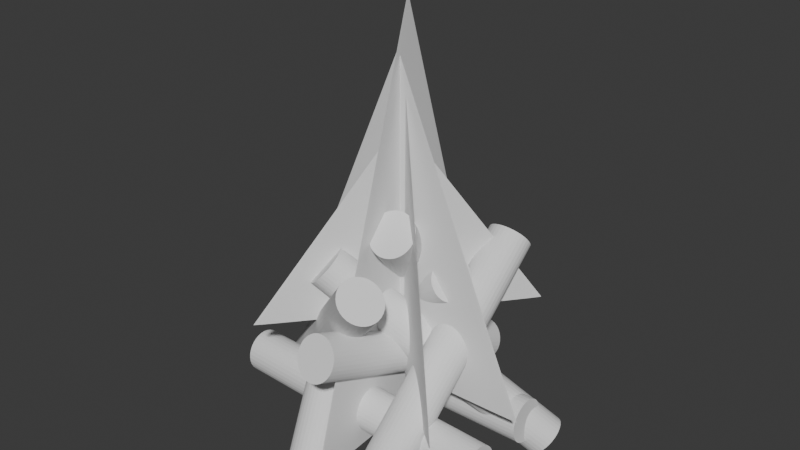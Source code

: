 # Source: Fire_Pit.blend  (saved by Blender 4.5.90; exported with 4.5.12 LTS)
import bpy
from mathutils import Matrix  # noqa: F401  (used for matrix-valued properties, if any)

bpy.ops.wm.read_factory_settings(use_empty=True)
scene = bpy.context.scene
scene.name = 'Scene'

# ---- world
world_world = bpy.data.worlds.new('World'); scene.world = world_world
world_world.use_nodes = True; world_world.node_tree.nodes.clear()
_N = world_world.node_tree.nodes; _L = world_world.node_tree.links
n0 = _N.new('ShaderNodeOutputWorld'); n0.name = 'World Output'; n0.location = (200, 100)
n1 = _N.new('ShaderNodeBackground'); n1.name = 'Background'; n1.location = (-200, 100)
n1.inputs[0].default_value = (0.05088, 0.05088, 0.05088, 1.0)
_L.new(n1.outputs[0], n0.inputs[0])
n0.is_active_output = True
world_world.color = (0.05088, 0.05088, 0.05088)
world_world.sun_shadow_jitter_overblur = 0.0

# ---- meshes
me_cylinder_002 = bpy.data.meshes.new('Cylinder.002')
me_cylinder_002.from_pydata([(0.0, 0.6256, -1.852), (0.0, 0.6256, 1.852), (0.1588, 0.6136, -1.852), (0.1588, 0.6136, 1.852), (0.3115, 0.578, -1.852), (0.3115, 0.578, 1.852), (0.4522, 0.5201, -1.852), (0.4522, 0.5201, 1.852), (0.5756, 0.4424, -1.852), (0.5756, 0.4424, 1.852), (0.6768, 0.3476, -1.852), (0.6768, 0.3476, 1.852), (0.752, 0.2394, -1.852), (0.752, 0.2394, 1.852), (0.7983, 0.122, -1.852), (0.7983, 0.122, 1.852), (0.814, 0.0, -1.852), (0.814, 0.0, 1.852), (0.7983, -0.122, -1.852), (0.7983, -0.122, 1.852), (0.752, -0.2394, -1.852), (0.752, -0.2394, 1.852), (0.6768, -0.3476, -1.852), (0.6768, -0.3476, 1.852), (0.5756, -0.4424, -1.852), (0.5756, -0.4424, 1.852), (0.4522, -0.5201, -1.852), (0.4522, -0.5201, 1.852), (0.3115, -0.578, -1.852), (0.3115, -0.578, 1.852), (0.1588, -0.6136, -1.852), (0.1588, -0.6136, 1.852), (0.0, -0.6256, -1.852), (0.0, -0.6256, 1.852), (-0.1588, -0.6136, -1.852), (-0.1588, -0.6136, 1.852), (-0.3115, -0.578, -1.852), (-0.3115, -0.578, 1.852), (-0.4522, -0.5201, -1.852), (-0.4522, -0.5201, 1.852), (-0.5756, -0.4424, -1.852), (-0.5756, -0.4424, 1.852), (-0.6768, -0.3476, -1.852), (-0.6768, -0.3476, 1.852), (-0.752, -0.2394, -1.852), (-0.752, -0.2394, 1.852), (-0.7983, -0.122, -1.852), (-0.7983, -0.122, 1.852), (-0.814, 0.0, -1.852), (-0.814, 0.0, 1.852), (-0.7983, 0.122, -1.852), (-0.7983, 0.122, 1.852), (-0.752, 0.2394, -1.852), (-0.752, 0.2394, 1.852), (-0.6768, 0.3476, -1.852), (-0.6768, 0.3476, 1.852), (-0.5756, 0.4424, -1.852), (-0.5756, 0.4424, 1.852), (-0.4522, 0.5201, -1.852), (-0.4522, 0.5201, 1.852), (-0.3115, 0.578, -1.852), (-0.3115, 0.578, 1.852), (-0.1588, 0.6136, -1.852), (-0.1588, 0.6136, 1.852)], [], [(0, 1, 3, 2), (2, 3, 5, 4), (4, 5, 7, 6), (6, 7, 9, 8), (8, 9, 11, 10), (10, 11, 13, 12), (12, 13, 15, 14), (14, 15, 17, 16), (16, 17, 19, 18), (18, 19, 21, 20), (20, 21, 23, 22), (22, 23, 25, 24), (24, 25, 27, 26), (26, 27, 29, 28), (28, 29, 31, 30), (30, 31, 33, 32), (32, 33, 35, 34), (34, 35, 37, 36), (36, 37, 39, 38), (38, 39, 41, 40), (40, 41, 43, 42), (42, 43, 45, 44), (44, 45, 47, 46), (46, 47, 49, 48), (48, 49, 51, 50), (50, 51, 53, 52), (52, 53, 55, 54), (54, 55, 57, 56), (56, 57, 59, 58), (58, 59, 61, 60), (3, 1, 63, 61, 59, 57, 55, 53, 51, 49, 47, 45, 43, 41, 39, 37, 35, 33, 31, 29, 27, 25, 23, 21, 19, 17, 15, 13, 11, 9, 7, 5), (60, 61, 63, 62), (62, 63, 1, 0), (0, 2, 4, 6, 8, 10, 12, 14, 16, 18, 20, 22, 24, 26, 28, 30, 32, 34, 36, 38, 40, 42, 44, 46, 48, 50, 52, 54, 56, 58, 60, 62)])
_uv = me_cylinder_002.uv_layers.new(name='UVMap')
_uv.uv.foreach_set('vector', [1.0, 0.5, 1.0, 1.0, 0.9688, 1.0, 0.9688, 0.5, 0.9688, 0.5, 0.9688, 1.0, 0.9375, 1.0, 0.9375, 0.5, 0.9375, 0.5, 0.9375, 1.0, 0.9062, 1.0, 0.9062, 0.5, 0.9062, 0.5, 0.9062, 1.0, 0.875, 1.0, 0.875, 0.5, 0.875, 0.5, 0.875, 1.0, 0.8438, 1.0, 0.8438, 0.5, 0.8438, 0.5, 0.8438, 1.0, 0.8125, 1.0, 0.8125, 0.5, 0.8125, 0.5, 0.8125, 1.0, 0.7812, 1.0, 0.7812, 0.5, 0.7812, 0.5, 0.7812, 1.0, 0.75, 1.0, 0.75, 0.5, 0.75, 0.5, 0.75, 1.0, 0.7188, 1.0, 0.7188, 0.5, 0.7188, 0.5, 0.7188, 1.0, 0.6875, 1.0, 0.6875, 0.5, 0.6875, 0.5, 0.6875, 1.0, 0.6562, 1.0, 0.6562, 0.5, 0.6562, 0.5, 0.6562, 1.0, 0.625, 1.0, 0.625, 0.5, 0.625, 0.5, 0.625, 1.0, 0.5938, 1.0, 0.5938, 0.5, 0.5938, 0.5, 0.5938, 1.0, 0.5625, 1.0, 0.5625, 0.5, 0.5625, 0.5, 0.5625, 1.0, 0.5312, 1.0, 0.5312, 0.5, 0.5312, 0.5, 0.5312, 1.0, 0.5, 1.0, 0.5, 0.5, 0.5, 0.5, 0.5, 1.0, 0.4688, 1.0, 0.4688, 0.5, 0.4688, 0.5, 0.4688, 1.0, 0.4375, 1.0, 0.4375, 0.5, 0.4375, 0.5, 0.4375, 1.0, 0.4062, 1.0, 0.4062, 0.5, 0.4062, 0.5, 0.4062, 1.0, 0.375, 1.0, 0.375, 0.5, 0.375, 0.5, 0.375, 1.0, 0.3438, 1.0, 0.3438, 0.5, 0.3438, 0.5, 0.3438, 1.0, 0.3125, 1.0, 0.3125, 0.5, 0.3125, 0.5, 0.3125, 1.0, 0.2812, 1.0, 0.2812, 0.5, 0.2812, 0.5, 0.2812, 1.0, 0.25, 1.0, 0.25, 0.5, 0.25, 0.5, 0.25, 1.0, 0.2188, 1.0, 0.2188, 0.5, 0.2188, 0.5, 0.2188, 1.0, 0.1875, 1.0, 0.1875, 0.5, 0.1875, 0.5, 0.1875, 1.0, 0.1562, 1.0, 0.1562, 0.5, 0.1562, 0.5, 0.1562, 1.0, 0.125, 1.0, 0.125, 0.5, 0.125, 0.5, 0.125, 1.0, 0.09375, 1.0, 0.09375, 0.5, 0.09375, 0.5, 0.09375, 1.0, 0.0625, 1.0, 0.0625, 0.5, 0.2968, 0.4854, 0.25, 0.49, 0.2032, 0.4854, 0.1582, 0.4717, 0.1167, 0.4496, 0.08029, 0.4197, 0.05045, 0.3833, 0.02827, 0.3418, 0.01461, 0.2968, 0.01, 0.25, 0.01461, 0.2032, 0.02827, 0.1582, 0.05045, 0.1167, 0.08029, 0.08029, 0.1167, 0.05045, 0.1582, 0.02827, 0.2032, 0.01461, 0.25, 0.01, 0.2968, 0.01461, 0.3418, 0.02827, 0.3833, 0.05045, 0.4197, 0.08029, 0.4496, 0.1167, 0.4717, 0.1582, 0.4854, 0.2032, 0.49, 0.25, 0.4854, 0.2968, 0.4717, 0.3418, 0.4496, 0.3833, 0.4197, 0.4197, 0.3833, 0.4496, 0.3418, 0.4717, 0.0625, 0.5, 0.0625, 1.0, 0.03125, 1.0, 0.03125, 0.5, 0.03125, 0.5, 0.03125, 1.0, 0.0, 1.0, 0.0, 0.5, 0.75, 0.49, 0.7968, 0.4854, 0.8418, 0.4717, 0.8833, 0.4496, 0.9197, 0.4197, 0.9496, 0.3833, 0.9717, 0.3418, 0.9854, 0.2968, 0.99, 0.25, 0.9854, 0.2032, 0.9717, 0.1582, 0.9496, 0.1167, 0.9197, 0.08029, 0.8833, 0.05045, 0.8418, 0.02827, 0.7968, 0.01461, 0.75, 0.01, 0.7032, 0.01461, 0.6582, 0.02827, 0.6167, 0.05045, 0.5803, 0.08029, 0.5504, 0.1167, 0.5283, 0.1582, 0.5146, 0.2032, 0.51, 0.25, 0.5146, 0.2968, 0.5283, 0.3418, 0.5504, 0.3833, 0.5803, 0.4197, 0.6167, 0.4496, 0.6582, 0.4717, 0.7032, 0.4854])
me_cylinder_002.update()
me_cylinder_003 = bpy.data.meshes.new('Cylinder.003')
me_cylinder_003.from_pydata([(0.0, 0.6256, -1.852), (0.0, 0.6256, 1.852), (0.1588, 0.6136, -1.852), (0.1588, 0.6136, 1.852), (0.3115, 0.578, -1.852), (0.3115, 0.578, 1.852), (0.4522, 0.5201, -1.852), (0.4522, 0.5201, 1.852), (0.5756, 0.4424, -1.852), (0.5756, 0.4424, 1.852), (0.6768, 0.3476, -1.852), (0.6768, 0.3476, 1.852), (0.752, 0.2394, -1.852), (0.752, 0.2394, 1.852), (0.7983, 0.122, -1.852), (0.7983, 0.122, 1.852), (0.814, 0.0, -1.852), (0.814, 0.0, 1.852), (0.7983, -0.122, -1.852), (0.7983, -0.122, 1.852), (0.752, -0.2394, -1.852), (0.752, -0.2394, 1.852), (0.6768, -0.3476, -1.852), (0.6768, -0.3476, 1.852), (0.5756, -0.4424, -1.852), (0.5756, -0.4424, 1.852), (0.4522, -0.5201, -1.852), (0.4522, -0.5201, 1.852), (0.3115, -0.578, -1.852), (0.3115, -0.578, 1.852), (0.1588, -0.6136, -1.852), (0.1588, -0.6136, 1.852), (0.0, -0.6256, -1.852), (0.0, -0.6256, 1.852), (-0.1588, -0.6136, -1.852), (-0.1588, -0.6136, 1.852), (-0.3115, -0.578, -1.852), (-0.3115, -0.578, 1.852), (-0.4522, -0.5201, -1.852), (-0.4522, -0.5201, 1.852), (-0.5756, -0.4424, -1.852), (-0.5756, -0.4424, 1.852), (-0.6768, -0.3476, -1.852), (-0.6768, -0.3476, 1.852), (-0.752, -0.2394, -1.852), (-0.752, -0.2394, 1.852), (-0.7983, -0.122, -1.852), (-0.7983, -0.122, 1.852), (-0.814, 0.0, -1.852), (-0.814, 0.0, 1.852), (-0.7983, 0.122, -1.852), (-0.7983, 0.122, 1.852), (-0.752, 0.2394, -1.852), (-0.752, 0.2394, 1.852), (-0.6768, 0.3476, -1.852), (-0.6768, 0.3476, 1.852), (-0.5756, 0.4424, -1.852), (-0.5756, 0.4424, 1.852), (-0.4522, 0.5201, -1.852), (-0.4522, 0.5201, 1.852), (-0.3115, 0.578, -1.852), (-0.3115, 0.578, 1.852), (-0.1588, 0.6136, -1.852), (-0.1588, 0.6136, 1.852)], [], [(0, 1, 3, 2), (2, 3, 5, 4), (4, 5, 7, 6), (6, 7, 9, 8), (8, 9, 11, 10), (10, 11, 13, 12), (12, 13, 15, 14), (14, 15, 17, 16), (16, 17, 19, 18), (18, 19, 21, 20), (20, 21, 23, 22), (22, 23, 25, 24), (24, 25, 27, 26), (26, 27, 29, 28), (28, 29, 31, 30), (30, 31, 33, 32), (32, 33, 35, 34), (34, 35, 37, 36), (36, 37, 39, 38), (38, 39, 41, 40), (40, 41, 43, 42), (42, 43, 45, 44), (44, 45, 47, 46), (46, 47, 49, 48), (48, 49, 51, 50), (50, 51, 53, 52), (52, 53, 55, 54), (54, 55, 57, 56), (56, 57, 59, 58), (58, 59, 61, 60), (3, 1, 63, 61, 59, 57, 55, 53, 51, 49, 47, 45, 43, 41, 39, 37, 35, 33, 31, 29, 27, 25, 23, 21, 19, 17, 15, 13, 11, 9, 7, 5), (60, 61, 63, 62), (62, 63, 1, 0), (0, 2, 4, 6, 8, 10, 12, 14, 16, 18, 20, 22, 24, 26, 28, 30, 32, 34, 36, 38, 40, 42, 44, 46, 48, 50, 52, 54, 56, 58, 60, 62)])
_uv = me_cylinder_003.uv_layers.new(name='UVMap')
_uv.uv.foreach_set('vector', [1.0, 0.5, 1.0, 1.0, 0.9688, 1.0, 0.9688, 0.5, 0.9688, 0.5, 0.9688, 1.0, 0.9375, 1.0, 0.9375, 0.5, 0.9375, 0.5, 0.9375, 1.0, 0.9062, 1.0, 0.9062, 0.5, 0.9062, 0.5, 0.9062, 1.0, 0.875, 1.0, 0.875, 0.5, 0.875, 0.5, 0.875, 1.0, 0.8438, 1.0, 0.8438, 0.5, 0.8438, 0.5, 0.8438, 1.0, 0.8125, 1.0, 0.8125, 0.5, 0.8125, 0.5, 0.8125, 1.0, 0.7812, 1.0, 0.7812, 0.5, 0.7812, 0.5, 0.7812, 1.0, 0.75, 1.0, 0.75, 0.5, 0.75, 0.5, 0.75, 1.0, 0.7188, 1.0, 0.7188, 0.5, 0.7188, 0.5, 0.7188, 1.0, 0.6875, 1.0, 0.6875, 0.5, 0.6875, 0.5, 0.6875, 1.0, 0.6562, 1.0, 0.6562, 0.5, 0.6562, 0.5, 0.6562, 1.0, 0.625, 1.0, 0.625, 0.5, 0.625, 0.5, 0.625, 1.0, 0.5938, 1.0, 0.5938, 0.5, 0.5938, 0.5, 0.5938, 1.0, 0.5625, 1.0, 0.5625, 0.5, 0.5625, 0.5, 0.5625, 1.0, 0.5312, 1.0, 0.5312, 0.5, 0.5312, 0.5, 0.5312, 1.0, 0.5, 1.0, 0.5, 0.5, 0.5, 0.5, 0.5, 1.0, 0.4688, 1.0, 0.4688, 0.5, 0.4688, 0.5, 0.4688, 1.0, 0.4375, 1.0, 0.4375, 0.5, 0.4375, 0.5, 0.4375, 1.0, 0.4062, 1.0, 0.4062, 0.5, 0.4062, 0.5, 0.4062, 1.0, 0.375, 1.0, 0.375, 0.5, 0.375, 0.5, 0.375, 1.0, 0.3438, 1.0, 0.3438, 0.5, 0.3438, 0.5, 0.3438, 1.0, 0.3125, 1.0, 0.3125, 0.5, 0.3125, 0.5, 0.3125, 1.0, 0.2812, 1.0, 0.2812, 0.5, 0.2812, 0.5, 0.2812, 1.0, 0.25, 1.0, 0.25, 0.5, 0.25, 0.5, 0.25, 1.0, 0.2188, 1.0, 0.2188, 0.5, 0.2188, 0.5, 0.2188, 1.0, 0.1875, 1.0, 0.1875, 0.5, 0.1875, 0.5, 0.1875, 1.0, 0.1562, 1.0, 0.1562, 0.5, 0.1562, 0.5, 0.1562, 1.0, 0.125, 1.0, 0.125, 0.5, 0.125, 0.5, 0.125, 1.0, 0.09375, 1.0, 0.09375, 0.5, 0.09375, 0.5, 0.09375, 1.0, 0.0625, 1.0, 0.0625, 0.5, 0.2968, 0.4854, 0.25, 0.49, 0.2032, 0.4854, 0.1582, 0.4717, 0.1167, 0.4496, 0.08029, 0.4197, 0.05045, 0.3833, 0.02827, 0.3418, 0.01461, 0.2968, 0.01, 0.25, 0.01461, 0.2032, 0.02827, 0.1582, 0.05045, 0.1167, 0.08029, 0.08029, 0.1167, 0.05045, 0.1582, 0.02827, 0.2032, 0.01461, 0.25, 0.01, 0.2968, 0.01461, 0.3418, 0.02827, 0.3833, 0.05045, 0.4197, 0.08029, 0.4496, 0.1167, 0.4717, 0.1582, 0.4854, 0.2032, 0.49, 0.25, 0.4854, 0.2968, 0.4717, 0.3418, 0.4496, 0.3833, 0.4197, 0.4197, 0.3833, 0.4496, 0.3418, 0.4717, 0.0625, 0.5, 0.0625, 1.0, 0.03125, 1.0, 0.03125, 0.5, 0.03125, 0.5, 0.03125, 1.0, 0.0, 1.0, 0.0, 0.5, 0.75, 0.49, 0.7968, 0.4854, 0.8418, 0.4717, 0.8833, 0.4496, 0.9197, 0.4197, 0.9496, 0.3833, 0.9717, 0.3418, 0.9854, 0.2968, 0.99, 0.25, 0.9854, 0.2032, 0.9717, 0.1582, 0.9496, 0.1167, 0.9197, 0.08029, 0.8833, 0.05045, 0.8418, 0.02827, 0.7968, 0.01461, 0.75, 0.01, 0.7032, 0.01461, 0.6582, 0.02827, 0.6167, 0.05045, 0.5803, 0.08029, 0.5504, 0.1167, 0.5283, 0.1582, 0.5146, 0.2032, 0.51, 0.25, 0.5146, 0.2968, 0.5283, 0.3418, 0.5504, 0.3833, 0.5803, 0.4197, 0.6167, 0.4496, 0.6582, 0.4717, 0.7032, 0.4854])
me_cylinder_003.update()
me_cylinder_004 = bpy.data.meshes.new('Cylinder.004')
me_cylinder_004.from_pydata([(0.0, 0.6256, -1.852), (0.0, 0.6256, 1.852), (0.1588, 0.6136, -1.852), (0.1588, 0.6136, 1.852), (0.3115, 0.578, -1.852), (0.3115, 0.578, 1.852), (0.4522, 0.5201, -1.852), (0.4522, 0.5201, 1.852), (0.5756, 0.4424, -1.852), (0.5756, 0.4424, 1.852), (0.6768, 0.3476, -1.852), (0.6768, 0.3476, 1.852), (0.752, 0.2394, -1.852), (0.752, 0.2394, 1.852), (0.7983, 0.122, -1.852), (0.7983, 0.122, 1.852), (0.814, 0.0, -1.852), (0.814, 0.0, 1.852), (0.7983, -0.122, -1.852), (0.7983, -0.122, 1.852), (0.752, -0.2394, -1.852), (0.752, -0.2394, 1.852), (0.6768, -0.3476, -1.852), (0.6768, -0.3476, 1.852), (0.5756, -0.4424, -1.852), (0.5756, -0.4424, 1.852), (0.4522, -0.5201, -1.852), (0.4522, -0.5201, 1.852), (0.3115, -0.578, -1.852), (0.3115, -0.578, 1.852), (0.1588, -0.6136, -1.852), (0.1588, -0.6136, 1.852), (0.0, -0.6256, -1.852), (0.0, -0.6256, 1.852), (-0.1588, -0.6136, -1.852), (-0.1588, -0.6136, 1.852), (-0.3115, -0.578, -1.852), (-0.3115, -0.578, 1.852), (-0.4522, -0.5201, -1.852), (-0.4522, -0.5201, 1.852), (-0.5756, -0.4424, -1.852), (-0.5756, -0.4424, 1.852), (-0.6768, -0.3476, -1.852), (-0.6768, -0.3476, 1.852), (-0.752, -0.2394, -1.852), (-0.752, -0.2394, 1.852), (-0.7983, -0.122, -1.852), (-0.7983, -0.122, 1.852), (-0.814, 0.0, -1.852), (-0.814, 0.0, 1.852), (-0.7983, 0.122, -1.852), (-0.7983, 0.122, 1.852), (-0.752, 0.2394, -1.852), (-0.752, 0.2394, 1.852), (-0.6768, 0.3476, -1.852), (-0.6768, 0.3476, 1.852), (-0.5756, 0.4424, -1.852), (-0.5756, 0.4424, 1.852), (-0.4522, 0.5201, -1.852), (-0.4522, 0.5201, 1.852), (-0.3115, 0.578, -1.852), (-0.3115, 0.578, 1.852), (-0.1588, 0.6136, -1.852), (-0.1588, 0.6136, 1.852)], [], [(0, 1, 3, 2), (2, 3, 5, 4), (4, 5, 7, 6), (6, 7, 9, 8), (8, 9, 11, 10), (10, 11, 13, 12), (12, 13, 15, 14), (14, 15, 17, 16), (16, 17, 19, 18), (18, 19, 21, 20), (20, 21, 23, 22), (22, 23, 25, 24), (24, 25, 27, 26), (26, 27, 29, 28), (28, 29, 31, 30), (30, 31, 33, 32), (32, 33, 35, 34), (34, 35, 37, 36), (36, 37, 39, 38), (38, 39, 41, 40), (40, 41, 43, 42), (42, 43, 45, 44), (44, 45, 47, 46), (46, 47, 49, 48), (48, 49, 51, 50), (50, 51, 53, 52), (52, 53, 55, 54), (54, 55, 57, 56), (56, 57, 59, 58), (58, 59, 61, 60), (3, 1, 63, 61, 59, 57, 55, 53, 51, 49, 47, 45, 43, 41, 39, 37, 35, 33, 31, 29, 27, 25, 23, 21, 19, 17, 15, 13, 11, 9, 7, 5), (60, 61, 63, 62), (62, 63, 1, 0), (0, 2, 4, 6, 8, 10, 12, 14, 16, 18, 20, 22, 24, 26, 28, 30, 32, 34, 36, 38, 40, 42, 44, 46, 48, 50, 52, 54, 56, 58, 60, 62)])
_uv = me_cylinder_004.uv_layers.new(name='UVMap')
_uv.uv.foreach_set('vector', [1.0, 0.5, 1.0, 1.0, 0.9688, 1.0, 0.9688, 0.5, 0.9688, 0.5, 0.9688, 1.0, 0.9375, 1.0, 0.9375, 0.5, 0.9375, 0.5, 0.9375, 1.0, 0.9062, 1.0, 0.9062, 0.5, 0.9062, 0.5, 0.9062, 1.0, 0.875, 1.0, 0.875, 0.5, 0.875, 0.5, 0.875, 1.0, 0.8438, 1.0, 0.8438, 0.5, 0.8438, 0.5, 0.8438, 1.0, 0.8125, 1.0, 0.8125, 0.5, 0.8125, 0.5, 0.8125, 1.0, 0.7812, 1.0, 0.7812, 0.5, 0.7812, 0.5, 0.7812, 1.0, 0.75, 1.0, 0.75, 0.5, 0.75, 0.5, 0.75, 1.0, 0.7188, 1.0, 0.7188, 0.5, 0.7188, 0.5, 0.7188, 1.0, 0.6875, 1.0, 0.6875, 0.5, 0.6875, 0.5, 0.6875, 1.0, 0.6562, 1.0, 0.6562, 0.5, 0.6562, 0.5, 0.6562, 1.0, 0.625, 1.0, 0.625, 0.5, 0.625, 0.5, 0.625, 1.0, 0.5938, 1.0, 0.5938, 0.5, 0.5938, 0.5, 0.5938, 1.0, 0.5625, 1.0, 0.5625, 0.5, 0.5625, 0.5, 0.5625, 1.0, 0.5312, 1.0, 0.5312, 0.5, 0.5312, 0.5, 0.5312, 1.0, 0.5, 1.0, 0.5, 0.5, 0.5, 0.5, 0.5, 1.0, 0.4688, 1.0, 0.4688, 0.5, 0.4688, 0.5, 0.4688, 1.0, 0.4375, 1.0, 0.4375, 0.5, 0.4375, 0.5, 0.4375, 1.0, 0.4062, 1.0, 0.4062, 0.5, 0.4062, 0.5, 0.4062, 1.0, 0.375, 1.0, 0.375, 0.5, 0.375, 0.5, 0.375, 1.0, 0.3438, 1.0, 0.3438, 0.5, 0.3438, 0.5, 0.3438, 1.0, 0.3125, 1.0, 0.3125, 0.5, 0.3125, 0.5, 0.3125, 1.0, 0.2812, 1.0, 0.2812, 0.5, 0.2812, 0.5, 0.2812, 1.0, 0.25, 1.0, 0.25, 0.5, 0.25, 0.5, 0.25, 1.0, 0.2188, 1.0, 0.2188, 0.5, 0.2188, 0.5, 0.2188, 1.0, 0.1875, 1.0, 0.1875, 0.5, 0.1875, 0.5, 0.1875, 1.0, 0.1562, 1.0, 0.1562, 0.5, 0.1562, 0.5, 0.1562, 1.0, 0.125, 1.0, 0.125, 0.5, 0.125, 0.5, 0.125, 1.0, 0.09375, 1.0, 0.09375, 0.5, 0.09375, 0.5, 0.09375, 1.0, 0.0625, 1.0, 0.0625, 0.5, 0.2968, 0.4854, 0.25, 0.49, 0.2032, 0.4854, 0.1582, 0.4717, 0.1167, 0.4496, 0.08029, 0.4197, 0.05045, 0.3833, 0.02827, 0.3418, 0.01461, 0.2968, 0.01, 0.25, 0.01461, 0.2032, 0.02827, 0.1582, 0.05045, 0.1167, 0.08029, 0.08029, 0.1167, 0.05045, 0.1582, 0.02827, 0.2032, 0.01461, 0.25, 0.01, 0.2968, 0.01461, 0.3418, 0.02827, 0.3833, 0.05045, 0.4197, 0.08029, 0.4496, 0.1167, 0.4717, 0.1582, 0.4854, 0.2032, 0.49, 0.25, 0.4854, 0.2968, 0.4717, 0.3418, 0.4496, 0.3833, 0.4197, 0.4197, 0.3833, 0.4496, 0.3418, 0.4717, 0.0625, 0.5, 0.0625, 1.0, 0.03125, 1.0, 0.03125, 0.5, 0.03125, 0.5, 0.03125, 1.0, 0.0, 1.0, 0.0, 0.5, 0.75, 0.49, 0.7968, 0.4854, 0.8418, 0.4717, 0.8833, 0.4496, 0.9197, 0.4197, 0.9496, 0.3833, 0.9717, 0.3418, 0.9854, 0.2968, 0.99, 0.25, 0.9854, 0.2032, 0.9717, 0.1582, 0.9496, 0.1167, 0.9197, 0.08029, 0.8833, 0.05045, 0.8418, 0.02827, 0.7968, 0.01461, 0.75, 0.01, 0.7032, 0.01461, 0.6582, 0.02827, 0.6167, 0.05045, 0.5803, 0.08029, 0.5504, 0.1167, 0.5283, 0.1582, 0.5146, 0.2032, 0.51, 0.25, 0.5146, 0.2968, 0.5283, 0.3418, 0.5504, 0.3833, 0.5803, 0.4197, 0.6167, 0.4496, 0.6582, 0.4717, 0.7032, 0.4854])
me_cylinder_004.update()
me_cylinder_005 = bpy.data.meshes.new('Cylinder.005')
me_cylinder_005.from_pydata([(0.0, 0.6256, -1.852), (0.0, 0.6256, 1.852), (0.1588, 0.6136, -1.852), (0.1588, 0.6136, 1.852), (0.3115, 0.578, -1.852), (0.3115, 0.578, 1.852), (0.4522, 0.5201, -1.852), (0.4522, 0.5201, 1.852), (0.5756, 0.4424, -1.852), (0.5756, 0.4424, 1.852), (0.6768, 0.3476, -1.852), (0.6768, 0.3476, 1.852), (0.752, 0.2394, -1.852), (0.752, 0.2394, 1.852), (0.7983, 0.122, -1.852), (0.7983, 0.122, 1.852), (0.814, 0.0, -1.852), (0.814, 0.0, 1.852), (0.7983, -0.122, -1.852), (0.7983, -0.122, 1.852), (0.752, -0.2394, -1.852), (0.752, -0.2394, 1.852), (0.6768, -0.3476, -1.852), (0.6768, -0.3476, 1.852), (0.5756, -0.4424, -1.852), (0.5756, -0.4424, 1.852), (0.4522, -0.5201, -1.852), (0.4522, -0.5201, 1.852), (0.3115, -0.578, -1.852), (0.3115, -0.578, 1.852), (0.1588, -0.6136, -1.852), (0.1588, -0.6136, 1.852), (0.0, -0.6256, -1.852), (0.0, -0.6256, 1.852), (-0.1588, -0.6136, -1.852), (-0.1588, -0.6136, 1.852), (-0.3115, -0.578, -1.852), (-0.3115, -0.578, 1.852), (-0.4522, -0.5201, -1.852), (-0.4522, -0.5201, 1.852), (-0.5756, -0.4424, -1.852), (-0.5756, -0.4424, 1.852), (-0.6768, -0.3476, -1.852), (-0.6768, -0.3476, 1.852), (-0.752, -0.2394, -1.852), (-0.752, -0.2394, 1.852), (-0.7983, -0.122, -1.852), (-0.7983, -0.122, 1.852), (-0.814, 0.0, -1.852), (-0.814, 0.0, 1.852), (-0.7983, 0.122, -1.852), (-0.7983, 0.122, 1.852), (-0.752, 0.2394, -1.852), (-0.752, 0.2394, 1.852), (-0.6768, 0.3476, -1.852), (-0.6768, 0.3476, 1.852), (-0.5756, 0.4424, -1.852), (-0.5756, 0.4424, 1.852), (-0.4522, 0.5201, -1.852), (-0.4522, 0.5201, 1.852), (-0.3115, 0.578, -1.852), (-0.3115, 0.578, 1.852), (-0.1588, 0.6136, -1.852), (-0.1588, 0.6136, 1.852)], [], [(0, 1, 3, 2), (2, 3, 5, 4), (4, 5, 7, 6), (6, 7, 9, 8), (8, 9, 11, 10), (10, 11, 13, 12), (12, 13, 15, 14), (14, 15, 17, 16), (16, 17, 19, 18), (18, 19, 21, 20), (20, 21, 23, 22), (22, 23, 25, 24), (24, 25, 27, 26), (26, 27, 29, 28), (28, 29, 31, 30), (30, 31, 33, 32), (32, 33, 35, 34), (34, 35, 37, 36), (36, 37, 39, 38), (38, 39, 41, 40), (40, 41, 43, 42), (42, 43, 45, 44), (44, 45, 47, 46), (46, 47, 49, 48), (48, 49, 51, 50), (50, 51, 53, 52), (52, 53, 55, 54), (54, 55, 57, 56), (56, 57, 59, 58), (58, 59, 61, 60), (3, 1, 63, 61, 59, 57, 55, 53, 51, 49, 47, 45, 43, 41, 39, 37, 35, 33, 31, 29, 27, 25, 23, 21, 19, 17, 15, 13, 11, 9, 7, 5), (60, 61, 63, 62), (62, 63, 1, 0), (0, 2, 4, 6, 8, 10, 12, 14, 16, 18, 20, 22, 24, 26, 28, 30, 32, 34, 36, 38, 40, 42, 44, 46, 48, 50, 52, 54, 56, 58, 60, 62)])
_uv = me_cylinder_005.uv_layers.new(name='UVMap')
_uv.uv.foreach_set('vector', [1.0, 0.5, 1.0, 1.0, 0.9688, 1.0, 0.9688, 0.5, 0.9688, 0.5, 0.9688, 1.0, 0.9375, 1.0, 0.9375, 0.5, 0.9375, 0.5, 0.9375, 1.0, 0.9062, 1.0, 0.9062, 0.5, 0.9062, 0.5, 0.9062, 1.0, 0.875, 1.0, 0.875, 0.5, 0.875, 0.5, 0.875, 1.0, 0.8438, 1.0, 0.8438, 0.5, 0.8438, 0.5, 0.8438, 1.0, 0.8125, 1.0, 0.8125, 0.5, 0.8125, 0.5, 0.8125, 1.0, 0.7812, 1.0, 0.7812, 0.5, 0.7812, 0.5, 0.7812, 1.0, 0.75, 1.0, 0.75, 0.5, 0.75, 0.5, 0.75, 1.0, 0.7188, 1.0, 0.7188, 0.5, 0.7188, 0.5, 0.7188, 1.0, 0.6875, 1.0, 0.6875, 0.5, 0.6875, 0.5, 0.6875, 1.0, 0.6562, 1.0, 0.6562, 0.5, 0.6562, 0.5, 0.6562, 1.0, 0.625, 1.0, 0.625, 0.5, 0.625, 0.5, 0.625, 1.0, 0.5938, 1.0, 0.5938, 0.5, 0.5938, 0.5, 0.5938, 1.0, 0.5625, 1.0, 0.5625, 0.5, 0.5625, 0.5, 0.5625, 1.0, 0.5312, 1.0, 0.5312, 0.5, 0.5312, 0.5, 0.5312, 1.0, 0.5, 1.0, 0.5, 0.5, 0.5, 0.5, 0.5, 1.0, 0.4688, 1.0, 0.4688, 0.5, 0.4688, 0.5, 0.4688, 1.0, 0.4375, 1.0, 0.4375, 0.5, 0.4375, 0.5, 0.4375, 1.0, 0.4062, 1.0, 0.4062, 0.5, 0.4062, 0.5, 0.4062, 1.0, 0.375, 1.0, 0.375, 0.5, 0.375, 0.5, 0.375, 1.0, 0.3438, 1.0, 0.3438, 0.5, 0.3438, 0.5, 0.3438, 1.0, 0.3125, 1.0, 0.3125, 0.5, 0.3125, 0.5, 0.3125, 1.0, 0.2812, 1.0, 0.2812, 0.5, 0.2812, 0.5, 0.2812, 1.0, 0.25, 1.0, 0.25, 0.5, 0.25, 0.5, 0.25, 1.0, 0.2188, 1.0, 0.2188, 0.5, 0.2188, 0.5, 0.2188, 1.0, 0.1875, 1.0, 0.1875, 0.5, 0.1875, 0.5, 0.1875, 1.0, 0.1562, 1.0, 0.1562, 0.5, 0.1562, 0.5, 0.1562, 1.0, 0.125, 1.0, 0.125, 0.5, 0.125, 0.5, 0.125, 1.0, 0.09375, 1.0, 0.09375, 0.5, 0.09375, 0.5, 0.09375, 1.0, 0.0625, 1.0, 0.0625, 0.5, 0.2968, 0.4854, 0.25, 0.49, 0.2032, 0.4854, 0.1582, 0.4717, 0.1167, 0.4496, 0.08029, 0.4197, 0.05045, 0.3833, 0.02827, 0.3418, 0.01461, 0.2968, 0.01, 0.25, 0.01461, 0.2032, 0.02827, 0.1582, 0.05045, 0.1167, 0.08029, 0.08029, 0.1167, 0.05045, 0.1582, 0.02827, 0.2032, 0.01461, 0.25, 0.01, 0.2968, 0.01461, 0.3418, 0.02827, 0.3833, 0.05045, 0.4197, 0.08029, 0.4496, 0.1167, 0.4717, 0.1582, 0.4854, 0.2032, 0.49, 0.25, 0.4854, 0.2968, 0.4717, 0.3418, 0.4496, 0.3833, 0.4197, 0.4197, 0.3833, 0.4496, 0.3418, 0.4717, 0.0625, 0.5, 0.0625, 1.0, 0.03125, 1.0, 0.03125, 0.5, 0.03125, 0.5, 0.03125, 1.0, 0.0, 1.0, 0.0, 0.5, 0.75, 0.49, 0.7968, 0.4854, 0.8418, 0.4717, 0.8833, 0.4496, 0.9197, 0.4197, 0.9496, 0.3833, 0.9717, 0.3418, 0.9854, 0.2968, 0.99, 0.25, 0.9854, 0.2032, 0.9717, 0.1582, 0.9496, 0.1167, 0.9197, 0.08029, 0.8833, 0.05045, 0.8418, 0.02827, 0.7968, 0.01461, 0.75, 0.01, 0.7032, 0.01461, 0.6582, 0.02827, 0.6167, 0.05045, 0.5803, 0.08029, 0.5504, 0.1167, 0.5283, 0.1582, 0.5146, 0.2032, 0.51, 0.25, 0.5146, 0.2968, 0.5283, 0.3418, 0.5504, 0.3833, 0.5803, 0.4197, 0.6167, 0.4496, 0.6582, 0.4717, 0.7032, 0.4854])
me_cylinder_005.update()
me_cylinder_006 = bpy.data.meshes.new('Cylinder.006')
me_cylinder_006.from_pydata([(0.0, 0.6256, -1.852), (0.0, 0.6256, 1.852), (0.1588, 0.6136, -1.852), (0.1588, 0.6136, 1.852), (0.3115, 0.578, -1.852), (0.3115, 0.578, 1.852), (0.4522, 0.5201, -1.852), (0.4522, 0.5201, 1.852), (0.5756, 0.4424, -1.852), (0.5756, 0.4424, 1.852), (0.6768, 0.3476, -1.852), (0.6768, 0.3476, 1.852), (0.752, 0.2394, -1.852), (0.752, 0.2394, 1.852), (0.7983, 0.122, -1.852), (0.7983, 0.122, 1.852), (0.814, 0.0, -1.852), (0.814, 0.0, 1.852), (0.7983, -0.122, -1.852), (0.7983, -0.122, 1.852), (0.752, -0.2394, -1.852), (0.752, -0.2394, 1.852), (0.6768, -0.3476, -1.852), (0.6768, -0.3476, 1.852), (0.5756, -0.4424, -1.852), (0.5756, -0.4424, 1.852), (0.4522, -0.5201, -1.852), (0.4522, -0.5201, 1.852), (0.3115, -0.578, -1.852), (0.3115, -0.578, 1.852), (0.1588, -0.6136, -1.852), (0.1588, -0.6136, 1.852), (0.0, -0.6256, -1.852), (0.0, -0.6256, 1.852), (-0.1588, -0.6136, -1.852), (-0.1588, -0.6136, 1.852), (-0.3115, -0.578, -1.852), (-0.3115, -0.578, 1.852), (-0.4522, -0.5201, -1.852), (-0.4522, -0.5201, 1.852), (-0.5756, -0.4424, -1.852), (-0.5756, -0.4424, 1.852), (-0.6768, -0.3476, -1.852), (-0.6768, -0.3476, 1.852), (-0.752, -0.2394, -1.852), (-0.752, -0.2394, 1.852), (-0.7983, -0.122, -1.852), (-0.7983, -0.122, 1.852), (-0.814, 0.0, -1.852), (-0.814, 0.0, 1.852), (-0.7983, 0.122, -1.852), (-0.7983, 0.122, 1.852), (-0.752, 0.2394, -1.852), (-0.752, 0.2394, 1.852), (-0.6768, 0.3476, -1.852), (-0.6768, 0.3476, 1.852), (-0.5756, 0.4424, -1.852), (-0.5756, 0.4424, 1.852), (-0.4522, 0.5201, -1.852), (-0.4522, 0.5201, 1.852), (-0.3115, 0.578, -1.852), (-0.3115, 0.578, 1.852), (-0.1588, 0.6136, -1.852), (-0.1588, 0.6136, 1.852)], [], [(0, 1, 3, 2), (2, 3, 5, 4), (4, 5, 7, 6), (6, 7, 9, 8), (8, 9, 11, 10), (10, 11, 13, 12), (12, 13, 15, 14), (14, 15, 17, 16), (16, 17, 19, 18), (18, 19, 21, 20), (20, 21, 23, 22), (22, 23, 25, 24), (24, 25, 27, 26), (26, 27, 29, 28), (28, 29, 31, 30), (30, 31, 33, 32), (32, 33, 35, 34), (34, 35, 37, 36), (36, 37, 39, 38), (38, 39, 41, 40), (40, 41, 43, 42), (42, 43, 45, 44), (44, 45, 47, 46), (46, 47, 49, 48), (48, 49, 51, 50), (50, 51, 53, 52), (52, 53, 55, 54), (54, 55, 57, 56), (56, 57, 59, 58), (58, 59, 61, 60), (3, 1, 63, 61, 59, 57, 55, 53, 51, 49, 47, 45, 43, 41, 39, 37, 35, 33, 31, 29, 27, 25, 23, 21, 19, 17, 15, 13, 11, 9, 7, 5), (60, 61, 63, 62), (62, 63, 1, 0), (0, 2, 4, 6, 8, 10, 12, 14, 16, 18, 20, 22, 24, 26, 28, 30, 32, 34, 36, 38, 40, 42, 44, 46, 48, 50, 52, 54, 56, 58, 60, 62)])
_uv = me_cylinder_006.uv_layers.new(name='UVMap')
_uv.uv.foreach_set('vector', [1.0, 0.5, 1.0, 1.0, 0.9688, 1.0, 0.9688, 0.5, 0.9688, 0.5, 0.9688, 1.0, 0.9375, 1.0, 0.9375, 0.5, 0.9375, 0.5, 0.9375, 1.0, 0.9062, 1.0, 0.9062, 0.5, 0.9062, 0.5, 0.9062, 1.0, 0.875, 1.0, 0.875, 0.5, 0.875, 0.5, 0.875, 1.0, 0.8438, 1.0, 0.8438, 0.5, 0.8438, 0.5, 0.8438, 1.0, 0.8125, 1.0, 0.8125, 0.5, 0.8125, 0.5, 0.8125, 1.0, 0.7812, 1.0, 0.7812, 0.5, 0.7812, 0.5, 0.7812, 1.0, 0.75, 1.0, 0.75, 0.5, 0.75, 0.5, 0.75, 1.0, 0.7188, 1.0, 0.7188, 0.5, 0.7188, 0.5, 0.7188, 1.0, 0.6875, 1.0, 0.6875, 0.5, 0.6875, 0.5, 0.6875, 1.0, 0.6562, 1.0, 0.6562, 0.5, 0.6562, 0.5, 0.6562, 1.0, 0.625, 1.0, 0.625, 0.5, 0.625, 0.5, 0.625, 1.0, 0.5938, 1.0, 0.5938, 0.5, 0.5938, 0.5, 0.5938, 1.0, 0.5625, 1.0, 0.5625, 0.5, 0.5625, 0.5, 0.5625, 1.0, 0.5312, 1.0, 0.5312, 0.5, 0.5312, 0.5, 0.5312, 1.0, 0.5, 1.0, 0.5, 0.5, 0.5, 0.5, 0.5, 1.0, 0.4688, 1.0, 0.4688, 0.5, 0.4688, 0.5, 0.4688, 1.0, 0.4375, 1.0, 0.4375, 0.5, 0.4375, 0.5, 0.4375, 1.0, 0.4062, 1.0, 0.4062, 0.5, 0.4062, 0.5, 0.4062, 1.0, 0.375, 1.0, 0.375, 0.5, 0.375, 0.5, 0.375, 1.0, 0.3438, 1.0, 0.3438, 0.5, 0.3438, 0.5, 0.3438, 1.0, 0.3125, 1.0, 0.3125, 0.5, 0.3125, 0.5, 0.3125, 1.0, 0.2812, 1.0, 0.2812, 0.5, 0.2812, 0.5, 0.2812, 1.0, 0.25, 1.0, 0.25, 0.5, 0.25, 0.5, 0.25, 1.0, 0.2188, 1.0, 0.2188, 0.5, 0.2188, 0.5, 0.2188, 1.0, 0.1875, 1.0, 0.1875, 0.5, 0.1875, 0.5, 0.1875, 1.0, 0.1562, 1.0, 0.1562, 0.5, 0.1562, 0.5, 0.1562, 1.0, 0.125, 1.0, 0.125, 0.5, 0.125, 0.5, 0.125, 1.0, 0.09375, 1.0, 0.09375, 0.5, 0.09375, 0.5, 0.09375, 1.0, 0.0625, 1.0, 0.0625, 0.5, 0.2968, 0.4854, 0.25, 0.49, 0.2032, 0.4854, 0.1582, 0.4717, 0.1167, 0.4496, 0.08029, 0.4197, 0.05045, 0.3833, 0.02827, 0.3418, 0.01461, 0.2968, 0.01, 0.25, 0.01461, 0.2032, 0.02827, 0.1582, 0.05045, 0.1167, 0.08029, 0.08029, 0.1167, 0.05045, 0.1582, 0.02827, 0.2032, 0.01461, 0.25, 0.01, 0.2968, 0.01461, 0.3418, 0.02827, 0.3833, 0.05045, 0.4197, 0.08029, 0.4496, 0.1167, 0.4717, 0.1582, 0.4854, 0.2032, 0.49, 0.25, 0.4854, 0.2968, 0.4717, 0.3418, 0.4496, 0.3833, 0.4197, 0.4197, 0.3833, 0.4496, 0.3418, 0.4717, 0.0625, 0.5, 0.0625, 1.0, 0.03125, 1.0, 0.03125, 0.5, 0.03125, 0.5, 0.03125, 1.0, 0.0, 1.0, 0.0, 0.5, 0.75, 0.49, 0.7968, 0.4854, 0.8418, 0.4717, 0.8833, 0.4496, 0.9197, 0.4197, 0.9496, 0.3833, 0.9717, 0.3418, 0.9854, 0.2968, 0.99, 0.25, 0.9854, 0.2032, 0.9717, 0.1582, 0.9496, 0.1167, 0.9197, 0.08029, 0.8833, 0.05045, 0.8418, 0.02827, 0.7968, 0.01461, 0.75, 0.01, 0.7032, 0.01461, 0.6582, 0.02827, 0.6167, 0.05045, 0.5803, 0.08029, 0.5504, 0.1167, 0.5283, 0.1582, 0.5146, 0.2032, 0.51, 0.25, 0.5146, 0.2968, 0.5283, 0.3418, 0.5504, 0.3833, 0.5803, 0.4197, 0.6167, 0.4496, 0.6582, 0.4717, 0.7032, 0.4854])
me_cylinder_006.update()
me_cylinder_007 = bpy.data.meshes.new('Cylinder.007')
me_cylinder_007.from_pydata([(0.0, 0.6256, -1.852), (0.0, 0.6256, 1.852), (0.1588, 0.6136, -1.852), (0.1588, 0.6136, 1.852), (0.3115, 0.578, -1.852), (0.3115, 0.578, 1.852), (0.4522, 0.5201, -1.852), (0.4522, 0.5201, 1.852), (0.5756, 0.4424, -1.852), (0.5756, 0.4424, 1.852), (0.6768, 0.3476, -1.852), (0.6768, 0.3476, 1.852), (0.752, 0.2394, -1.852), (0.752, 0.2394, 1.852), (0.7983, 0.122, -1.852), (0.7983, 0.122, 1.852), (0.814, 0.0, -1.852), (0.814, 0.0, 1.852), (0.7983, -0.122, -1.852), (0.7983, -0.122, 1.852), (0.752, -0.2394, -1.852), (0.752, -0.2394, 1.852), (0.6768, -0.3476, -1.852), (0.6768, -0.3476, 1.852), (0.5756, -0.4424, -1.852), (0.5756, -0.4424, 1.852), (0.4522, -0.5201, -1.852), (0.4522, -0.5201, 1.852), (0.3115, -0.578, -1.852), (0.3115, -0.578, 1.852), (0.1588, -0.6136, -1.852), (0.1588, -0.6136, 1.852), (0.0, -0.6256, -1.852), (0.0, -0.6256, 1.852), (-0.1588, -0.6136, -1.852), (-0.1588, -0.6136, 1.852), (-0.3115, -0.578, -1.852), (-0.3115, -0.578, 1.852), (-0.4522, -0.5201, -1.852), (-0.4522, -0.5201, 1.852), (-0.5756, -0.4424, -1.852), (-0.5756, -0.4424, 1.852), (-0.6768, -0.3476, -1.852), (-0.6768, -0.3476, 1.852), (-0.752, -0.2394, -1.852), (-0.752, -0.2394, 1.852), (-0.7983, -0.122, -1.852), (-0.7983, -0.122, 1.852), (-0.814, 0.0, -1.852), (-0.814, 0.0, 1.852), (-0.7983, 0.122, -1.852), (-0.7983, 0.122, 1.852), (-0.752, 0.2394, -1.852), (-0.752, 0.2394, 1.852), (-0.6768, 0.3476, -1.852), (-0.6768, 0.3476, 1.852), (-0.5756, 0.4424, -1.852), (-0.5756, 0.4424, 1.852), (-0.4522, 0.5201, -1.852), (-0.4522, 0.5201, 1.852), (-0.3115, 0.578, -1.852), (-0.3115, 0.578, 1.852), (-0.1588, 0.6136, -1.852), (-0.1588, 0.6136, 1.852)], [], [(0, 1, 3, 2), (2, 3, 5, 4), (4, 5, 7, 6), (6, 7, 9, 8), (8, 9, 11, 10), (10, 11, 13, 12), (12, 13, 15, 14), (14, 15, 17, 16), (16, 17, 19, 18), (18, 19, 21, 20), (20, 21, 23, 22), (22, 23, 25, 24), (24, 25, 27, 26), (26, 27, 29, 28), (28, 29, 31, 30), (30, 31, 33, 32), (32, 33, 35, 34), (34, 35, 37, 36), (36, 37, 39, 38), (38, 39, 41, 40), (40, 41, 43, 42), (42, 43, 45, 44), (44, 45, 47, 46), (46, 47, 49, 48), (48, 49, 51, 50), (50, 51, 53, 52), (52, 53, 55, 54), (54, 55, 57, 56), (56, 57, 59, 58), (58, 59, 61, 60), (3, 1, 63, 61, 59, 57, 55, 53, 51, 49, 47, 45, 43, 41, 39, 37, 35, 33, 31, 29, 27, 25, 23, 21, 19, 17, 15, 13, 11, 9, 7, 5), (60, 61, 63, 62), (62, 63, 1, 0), (0, 2, 4, 6, 8, 10, 12, 14, 16, 18, 20, 22, 24, 26, 28, 30, 32, 34, 36, 38, 40, 42, 44, 46, 48, 50, 52, 54, 56, 58, 60, 62)])
_uv = me_cylinder_007.uv_layers.new(name='UVMap')
_uv.uv.foreach_set('vector', [1.0, 0.5, 1.0, 1.0, 0.9688, 1.0, 0.9688, 0.5, 0.9688, 0.5, 0.9688, 1.0, 0.9375, 1.0, 0.9375, 0.5, 0.9375, 0.5, 0.9375, 1.0, 0.9062, 1.0, 0.9062, 0.5, 0.9062, 0.5, 0.9062, 1.0, 0.875, 1.0, 0.875, 0.5, 0.875, 0.5, 0.875, 1.0, 0.8438, 1.0, 0.8438, 0.5, 0.8438, 0.5, 0.8438, 1.0, 0.8125, 1.0, 0.8125, 0.5, 0.8125, 0.5, 0.8125, 1.0, 0.7812, 1.0, 0.7812, 0.5, 0.7812, 0.5, 0.7812, 1.0, 0.75, 1.0, 0.75, 0.5, 0.75, 0.5, 0.75, 1.0, 0.7188, 1.0, 0.7188, 0.5, 0.7188, 0.5, 0.7188, 1.0, 0.6875, 1.0, 0.6875, 0.5, 0.6875, 0.5, 0.6875, 1.0, 0.6562, 1.0, 0.6562, 0.5, 0.6562, 0.5, 0.6562, 1.0, 0.625, 1.0, 0.625, 0.5, 0.625, 0.5, 0.625, 1.0, 0.5938, 1.0, 0.5938, 0.5, 0.5938, 0.5, 0.5938, 1.0, 0.5625, 1.0, 0.5625, 0.5, 0.5625, 0.5, 0.5625, 1.0, 0.5312, 1.0, 0.5312, 0.5, 0.5312, 0.5, 0.5312, 1.0, 0.5, 1.0, 0.5, 0.5, 0.5, 0.5, 0.5, 1.0, 0.4688, 1.0, 0.4688, 0.5, 0.4688, 0.5, 0.4688, 1.0, 0.4375, 1.0, 0.4375, 0.5, 0.4375, 0.5, 0.4375, 1.0, 0.4062, 1.0, 0.4062, 0.5, 0.4062, 0.5, 0.4062, 1.0, 0.375, 1.0, 0.375, 0.5, 0.375, 0.5, 0.375, 1.0, 0.3438, 1.0, 0.3438, 0.5, 0.3438, 0.5, 0.3438, 1.0, 0.3125, 1.0, 0.3125, 0.5, 0.3125, 0.5, 0.3125, 1.0, 0.2812, 1.0, 0.2812, 0.5, 0.2812, 0.5, 0.2812, 1.0, 0.25, 1.0, 0.25, 0.5, 0.25, 0.5, 0.25, 1.0, 0.2188, 1.0, 0.2188, 0.5, 0.2188, 0.5, 0.2188, 1.0, 0.1875, 1.0, 0.1875, 0.5, 0.1875, 0.5, 0.1875, 1.0, 0.1562, 1.0, 0.1562, 0.5, 0.1562, 0.5, 0.1562, 1.0, 0.125, 1.0, 0.125, 0.5, 0.125, 0.5, 0.125, 1.0, 0.09375, 1.0, 0.09375, 0.5, 0.09375, 0.5, 0.09375, 1.0, 0.0625, 1.0, 0.0625, 0.5, 0.2968, 0.4854, 0.25, 0.49, 0.2032, 0.4854, 0.1582, 0.4717, 0.1167, 0.4496, 0.08029, 0.4197, 0.05045, 0.3833, 0.02827, 0.3418, 0.01461, 0.2968, 0.01, 0.25, 0.01461, 0.2032, 0.02827, 0.1582, 0.05045, 0.1167, 0.08029, 0.08029, 0.1167, 0.05045, 0.1582, 0.02827, 0.2032, 0.01461, 0.25, 0.01, 0.2968, 0.01461, 0.3418, 0.02827, 0.3833, 0.05045, 0.4197, 0.08029, 0.4496, 0.1167, 0.4717, 0.1582, 0.4854, 0.2032, 0.49, 0.25, 0.4854, 0.2968, 0.4717, 0.3418, 0.4496, 0.3833, 0.4197, 0.4197, 0.3833, 0.4496, 0.3418, 0.4717, 0.0625, 0.5, 0.0625, 1.0, 0.03125, 1.0, 0.03125, 0.5, 0.03125, 0.5, 0.03125, 1.0, 0.0, 1.0, 0.0, 0.5, 0.75, 0.49, 0.7968, 0.4854, 0.8418, 0.4717, 0.8833, 0.4496, 0.9197, 0.4197, 0.9496, 0.3833, 0.9717, 0.3418, 0.9854, 0.2968, 0.99, 0.25, 0.9854, 0.2032, 0.9717, 0.1582, 0.9496, 0.1167, 0.9197, 0.08029, 0.8833, 0.05045, 0.8418, 0.02827, 0.7968, 0.01461, 0.75, 0.01, 0.7032, 0.01461, 0.6582, 0.02827, 0.6167, 0.05045, 0.5803, 0.08029, 0.5504, 0.1167, 0.5283, 0.1582, 0.5146, 0.2032, 0.51, 0.25, 0.5146, 0.2968, 0.5283, 0.3418, 0.5504, 0.3833, 0.5803, 0.4197, 0.6167, 0.4496, 0.6582, 0.4717, 0.7032, 0.4854])
me_cylinder_007.update()
me_cylinder_008 = bpy.data.meshes.new('Cylinder.008')
me_cylinder_008.from_pydata([(0.0, 0.6256, -1.852), (0.0, 0.6256, 1.852), (0.1588, 0.6136, -1.852), (0.1588, 0.6136, 1.852), (0.3115, 0.578, -1.852), (0.3115, 0.578, 1.852), (0.4522, 0.5201, -1.852), (0.4522, 0.5201, 1.852), (0.5756, 0.4424, -1.852), (0.5756, 0.4424, 1.852), (0.6768, 0.3476, -1.852), (0.6768, 0.3476, 1.852), (0.752, 0.2394, -1.852), (0.752, 0.2394, 1.852), (0.7983, 0.122, -1.852), (0.7983, 0.122, 1.852), (0.814, 0.0, -1.852), (0.814, 0.0, 1.852), (0.7983, -0.122, -1.852), (0.7983, -0.122, 1.852), (0.752, -0.2394, -1.852), (0.752, -0.2394, 1.852), (0.6768, -0.3476, -1.852), (0.6768, -0.3476, 1.852), (0.5756, -0.4424, -1.852), (0.5756, -0.4424, 1.852), (0.4522, -0.5201, -1.852), (0.4522, -0.5201, 1.852), (0.3115, -0.578, -1.852), (0.3115, -0.578, 1.852), (0.1588, -0.6136, -1.852), (0.1588, -0.6136, 1.852), (0.0, -0.6256, -1.852), (0.0, -0.6256, 1.852), (-0.1588, -0.6136, -1.852), (-0.1588, -0.6136, 1.852), (-0.3115, -0.578, -1.852), (-0.3115, -0.578, 1.852), (-0.4522, -0.5201, -1.852), (-0.4522, -0.5201, 1.852), (-0.5756, -0.4424, -1.852), (-0.5756, -0.4424, 1.852), (-0.6768, -0.3476, -1.852), (-0.6768, -0.3476, 1.852), (-0.752, -0.2394, -1.852), (-0.752, -0.2394, 1.852), (-0.7983, -0.122, -1.852), (-0.7983, -0.122, 1.852), (-0.814, 0.0, -1.852), (-0.814, 0.0, 1.852), (-0.7983, 0.122, -1.852), (-0.7983, 0.122, 1.852), (-0.752, 0.2394, -1.852), (-0.752, 0.2394, 1.852), (-0.6768, 0.3476, -1.852), (-0.6768, 0.3476, 1.852), (-0.5756, 0.4424, -1.852), (-0.5756, 0.4424, 1.852), (-0.4522, 0.5201, -1.852), (-0.4522, 0.5201, 1.852), (-0.3115, 0.578, -1.852), (-0.3115, 0.578, 1.852), (-0.1588, 0.6136, -1.852), (-0.1588, 0.6136, 1.852)], [], [(0, 1, 3, 2), (2, 3, 5, 4), (4, 5, 7, 6), (6, 7, 9, 8), (8, 9, 11, 10), (10, 11, 13, 12), (12, 13, 15, 14), (14, 15, 17, 16), (16, 17, 19, 18), (18, 19, 21, 20), (20, 21, 23, 22), (22, 23, 25, 24), (24, 25, 27, 26), (26, 27, 29, 28), (28, 29, 31, 30), (30, 31, 33, 32), (32, 33, 35, 34), (34, 35, 37, 36), (36, 37, 39, 38), (38, 39, 41, 40), (40, 41, 43, 42), (42, 43, 45, 44), (44, 45, 47, 46), (46, 47, 49, 48), (48, 49, 51, 50), (50, 51, 53, 52), (52, 53, 55, 54), (54, 55, 57, 56), (56, 57, 59, 58), (58, 59, 61, 60), (3, 1, 63, 61, 59, 57, 55, 53, 51, 49, 47, 45, 43, 41, 39, 37, 35, 33, 31, 29, 27, 25, 23, 21, 19, 17, 15, 13, 11, 9, 7, 5), (60, 61, 63, 62), (62, 63, 1, 0), (0, 2, 4, 6, 8, 10, 12, 14, 16, 18, 20, 22, 24, 26, 28, 30, 32, 34, 36, 38, 40, 42, 44, 46, 48, 50, 52, 54, 56, 58, 60, 62)])
_uv = me_cylinder_008.uv_layers.new(name='UVMap')
_uv.uv.foreach_set('vector', [1.0, 0.5, 1.0, 1.0, 0.9688, 1.0, 0.9688, 0.5, 0.9688, 0.5, 0.9688, 1.0, 0.9375, 1.0, 0.9375, 0.5, 0.9375, 0.5, 0.9375, 1.0, 0.9062, 1.0, 0.9062, 0.5, 0.9062, 0.5, 0.9062, 1.0, 0.875, 1.0, 0.875, 0.5, 0.875, 0.5, 0.875, 1.0, 0.8438, 1.0, 0.8438, 0.5, 0.8438, 0.5, 0.8438, 1.0, 0.8125, 1.0, 0.8125, 0.5, 0.8125, 0.5, 0.8125, 1.0, 0.7812, 1.0, 0.7812, 0.5, 0.7812, 0.5, 0.7812, 1.0, 0.75, 1.0, 0.75, 0.5, 0.75, 0.5, 0.75, 1.0, 0.7188, 1.0, 0.7188, 0.5, 0.7188, 0.5, 0.7188, 1.0, 0.6875, 1.0, 0.6875, 0.5, 0.6875, 0.5, 0.6875, 1.0, 0.6562, 1.0, 0.6562, 0.5, 0.6562, 0.5, 0.6562, 1.0, 0.625, 1.0, 0.625, 0.5, 0.625, 0.5, 0.625, 1.0, 0.5938, 1.0, 0.5938, 0.5, 0.5938, 0.5, 0.5938, 1.0, 0.5625, 1.0, 0.5625, 0.5, 0.5625, 0.5, 0.5625, 1.0, 0.5312, 1.0, 0.5312, 0.5, 0.5312, 0.5, 0.5312, 1.0, 0.5, 1.0, 0.5, 0.5, 0.5, 0.5, 0.5, 1.0, 0.4688, 1.0, 0.4688, 0.5, 0.4688, 0.5, 0.4688, 1.0, 0.4375, 1.0, 0.4375, 0.5, 0.4375, 0.5, 0.4375, 1.0, 0.4062, 1.0, 0.4062, 0.5, 0.4062, 0.5, 0.4062, 1.0, 0.375, 1.0, 0.375, 0.5, 0.375, 0.5, 0.375, 1.0, 0.3438, 1.0, 0.3438, 0.5, 0.3438, 0.5, 0.3438, 1.0, 0.3125, 1.0, 0.3125, 0.5, 0.3125, 0.5, 0.3125, 1.0, 0.2812, 1.0, 0.2812, 0.5, 0.2812, 0.5, 0.2812, 1.0, 0.25, 1.0, 0.25, 0.5, 0.25, 0.5, 0.25, 1.0, 0.2188, 1.0, 0.2188, 0.5, 0.2188, 0.5, 0.2188, 1.0, 0.1875, 1.0, 0.1875, 0.5, 0.1875, 0.5, 0.1875, 1.0, 0.1562, 1.0, 0.1562, 0.5, 0.1562, 0.5, 0.1562, 1.0, 0.125, 1.0, 0.125, 0.5, 0.125, 0.5, 0.125, 1.0, 0.09375, 1.0, 0.09375, 0.5, 0.09375, 0.5, 0.09375, 1.0, 0.0625, 1.0, 0.0625, 0.5, 0.2968, 0.4854, 0.25, 0.49, 0.2032, 0.4854, 0.1582, 0.4717, 0.1167, 0.4496, 0.08029, 0.4197, 0.05045, 0.3833, 0.02827, 0.3418, 0.01461, 0.2968, 0.01, 0.25, 0.01461, 0.2032, 0.02827, 0.1582, 0.05045, 0.1167, 0.08029, 0.08029, 0.1167, 0.05045, 0.1582, 0.02827, 0.2032, 0.01461, 0.25, 0.01, 0.2968, 0.01461, 0.3418, 0.02827, 0.3833, 0.05045, 0.4197, 0.08029, 0.4496, 0.1167, 0.4717, 0.1582, 0.4854, 0.2032, 0.49, 0.25, 0.4854, 0.2968, 0.4717, 0.3418, 0.4496, 0.3833, 0.4197, 0.4197, 0.3833, 0.4496, 0.3418, 0.4717, 0.0625, 0.5, 0.0625, 1.0, 0.03125, 1.0, 0.03125, 0.5, 0.03125, 0.5, 0.03125, 1.0, 0.0, 1.0, 0.0, 0.5, 0.75, 0.49, 0.7968, 0.4854, 0.8418, 0.4717, 0.8833, 0.4496, 0.9197, 0.4197, 0.9496, 0.3833, 0.9717, 0.3418, 0.9854, 0.2968, 0.99, 0.25, 0.9854, 0.2032, 0.9717, 0.1582, 0.9496, 0.1167, 0.9197, 0.08029, 0.8833, 0.05045, 0.8418, 0.02827, 0.7968, 0.01461, 0.75, 0.01, 0.7032, 0.01461, 0.6582, 0.02827, 0.6167, 0.05045, 0.5803, 0.08029, 0.5504, 0.1167, 0.5283, 0.1582, 0.5146, 0.2032, 0.51, 0.25, 0.5146, 0.2968, 0.5283, 0.3418, 0.5504, 0.3833, 0.5803, 0.4197, 0.6167, 0.4496, 0.6582, 0.4717, 0.7032, 0.4854])
me_cylinder_008.update()
me_cylinder_009 = bpy.data.meshes.new('Cylinder.009')
me_cylinder_009.from_pydata([(0.0, 0.6256, -1.852), (0.0, 0.6256, 1.852), (0.1588, 0.6136, -1.852), (0.1588, 0.6136, 1.852), (0.3115, 0.578, -1.852), (0.3115, 0.578, 1.852), (0.4522, 0.5201, -1.852), (0.4522, 0.5201, 1.852), (0.5756, 0.4424, -1.852), (0.5756, 0.4424, 1.852), (0.6768, 0.3476, -1.852), (0.6768, 0.3476, 1.852), (0.752, 0.2394, -1.852), (0.752, 0.2394, 1.852), (0.7983, 0.122, -1.852), (0.7983, 0.122, 1.852), (0.814, 0.0, -1.852), (0.814, 0.0, 1.852), (0.7983, -0.122, -1.852), (0.7983, -0.122, 1.852), (0.752, -0.2394, -1.852), (0.752, -0.2394, 1.852), (0.6768, -0.3476, -1.852), (0.6768, -0.3476, 1.852), (0.5756, -0.4424, -1.852), (0.5756, -0.4424, 1.852), (0.4522, -0.5201, -1.852), (0.4522, -0.5201, 1.852), (0.3115, -0.578, -1.852), (0.3115, -0.578, 1.852), (0.1588, -0.6136, -1.852), (0.1588, -0.6136, 1.852), (0.0, -0.6256, -1.852), (0.0, -0.6256, 1.852), (-0.1588, -0.6136, -1.852), (-0.1588, -0.6136, 1.852), (-0.3115, -0.578, -1.852), (-0.3115, -0.578, 1.852), (-0.4522, -0.5201, -1.852), (-0.4522, -0.5201, 1.852), (-0.5756, -0.4424, -1.852), (-0.5756, -0.4424, 1.852), (-0.6768, -0.3476, -1.852), (-0.6768, -0.3476, 1.852), (-0.752, -0.2394, -1.852), (-0.752, -0.2394, 1.852), (-0.7983, -0.122, -1.852), (-0.7983, -0.122, 1.852), (-0.814, 0.0, -1.852), (-0.814, 0.0, 1.852), (-0.7983, 0.122, -1.852), (-0.7983, 0.122, 1.852), (-0.752, 0.2394, -1.852), (-0.752, 0.2394, 1.852), (-0.6768, 0.3476, -1.852), (-0.6768, 0.3476, 1.852), (-0.5756, 0.4424, -1.852), (-0.5756, 0.4424, 1.852), (-0.4522, 0.5201, -1.852), (-0.4522, 0.5201, 1.852), (-0.3115, 0.578, -1.852), (-0.3115, 0.578, 1.852), (-0.1588, 0.6136, -1.852), (-0.1588, 0.6136, 1.852)], [], [(0, 1, 3, 2), (2, 3, 5, 4), (4, 5, 7, 6), (6, 7, 9, 8), (8, 9, 11, 10), (10, 11, 13, 12), (12, 13, 15, 14), (14, 15, 17, 16), (16, 17, 19, 18), (18, 19, 21, 20), (20, 21, 23, 22), (22, 23, 25, 24), (24, 25, 27, 26), (26, 27, 29, 28), (28, 29, 31, 30), (30, 31, 33, 32), (32, 33, 35, 34), (34, 35, 37, 36), (36, 37, 39, 38), (38, 39, 41, 40), (40, 41, 43, 42), (42, 43, 45, 44), (44, 45, 47, 46), (46, 47, 49, 48), (48, 49, 51, 50), (50, 51, 53, 52), (52, 53, 55, 54), (54, 55, 57, 56), (56, 57, 59, 58), (58, 59, 61, 60), (3, 1, 63, 61, 59, 57, 55, 53, 51, 49, 47, 45, 43, 41, 39, 37, 35, 33, 31, 29, 27, 25, 23, 21, 19, 17, 15, 13, 11, 9, 7, 5), (60, 61, 63, 62), (62, 63, 1, 0), (0, 2, 4, 6, 8, 10, 12, 14, 16, 18, 20, 22, 24, 26, 28, 30, 32, 34, 36, 38, 40, 42, 44, 46, 48, 50, 52, 54, 56, 58, 60, 62)])
_uv = me_cylinder_009.uv_layers.new(name='UVMap')
_uv.uv.foreach_set('vector', [1.0, 0.5, 1.0, 1.0, 0.9688, 1.0, 0.9688, 0.5, 0.9688, 0.5, 0.9688, 1.0, 0.9375, 1.0, 0.9375, 0.5, 0.9375, 0.5, 0.9375, 1.0, 0.9062, 1.0, 0.9062, 0.5, 0.9062, 0.5, 0.9062, 1.0, 0.875, 1.0, 0.875, 0.5, 0.875, 0.5, 0.875, 1.0, 0.8438, 1.0, 0.8438, 0.5, 0.8438, 0.5, 0.8438, 1.0, 0.8125, 1.0, 0.8125, 0.5, 0.8125, 0.5, 0.8125, 1.0, 0.7812, 1.0, 0.7812, 0.5, 0.7812, 0.5, 0.7812, 1.0, 0.75, 1.0, 0.75, 0.5, 0.75, 0.5, 0.75, 1.0, 0.7188, 1.0, 0.7188, 0.5, 0.7188, 0.5, 0.7188, 1.0, 0.6875, 1.0, 0.6875, 0.5, 0.6875, 0.5, 0.6875, 1.0, 0.6562, 1.0, 0.6562, 0.5, 0.6562, 0.5, 0.6562, 1.0, 0.625, 1.0, 0.625, 0.5, 0.625, 0.5, 0.625, 1.0, 0.5938, 1.0, 0.5938, 0.5, 0.5938, 0.5, 0.5938, 1.0, 0.5625, 1.0, 0.5625, 0.5, 0.5625, 0.5, 0.5625, 1.0, 0.5312, 1.0, 0.5312, 0.5, 0.5312, 0.5, 0.5312, 1.0, 0.5, 1.0, 0.5, 0.5, 0.5, 0.5, 0.5, 1.0, 0.4688, 1.0, 0.4688, 0.5, 0.4688, 0.5, 0.4688, 1.0, 0.4375, 1.0, 0.4375, 0.5, 0.4375, 0.5, 0.4375, 1.0, 0.4062, 1.0, 0.4062, 0.5, 0.4062, 0.5, 0.4062, 1.0, 0.375, 1.0, 0.375, 0.5, 0.375, 0.5, 0.375, 1.0, 0.3438, 1.0, 0.3438, 0.5, 0.3438, 0.5, 0.3438, 1.0, 0.3125, 1.0, 0.3125, 0.5, 0.3125, 0.5, 0.3125, 1.0, 0.2812, 1.0, 0.2812, 0.5, 0.2812, 0.5, 0.2812, 1.0, 0.25, 1.0, 0.25, 0.5, 0.25, 0.5, 0.25, 1.0, 0.2188, 1.0, 0.2188, 0.5, 0.2188, 0.5, 0.2188, 1.0, 0.1875, 1.0, 0.1875, 0.5, 0.1875, 0.5, 0.1875, 1.0, 0.1562, 1.0, 0.1562, 0.5, 0.1562, 0.5, 0.1562, 1.0, 0.125, 1.0, 0.125, 0.5, 0.125, 0.5, 0.125, 1.0, 0.09375, 1.0, 0.09375, 0.5, 0.09375, 0.5, 0.09375, 1.0, 0.0625, 1.0, 0.0625, 0.5, 0.2968, 0.4854, 0.25, 0.49, 0.2032, 0.4854, 0.1582, 0.4717, 0.1167, 0.4496, 0.08029, 0.4197, 0.05045, 0.3833, 0.02827, 0.3418, 0.01461, 0.2968, 0.01, 0.25, 0.01461, 0.2032, 0.02827, 0.1582, 0.05045, 0.1167, 0.08029, 0.08029, 0.1167, 0.05045, 0.1582, 0.02827, 0.2032, 0.01461, 0.25, 0.01, 0.2968, 0.01461, 0.3418, 0.02827, 0.3833, 0.05045, 0.4197, 0.08029, 0.4496, 0.1167, 0.4717, 0.1582, 0.4854, 0.2032, 0.49, 0.25, 0.4854, 0.2968, 0.4717, 0.3418, 0.4496, 0.3833, 0.4197, 0.4197, 0.3833, 0.4496, 0.3418, 0.4717, 0.0625, 0.5, 0.0625, 1.0, 0.03125, 1.0, 0.03125, 0.5, 0.03125, 0.5, 0.03125, 1.0, 0.0, 1.0, 0.0, 0.5, 0.75, 0.49, 0.7968, 0.4854, 0.8418, 0.4717, 0.8833, 0.4496, 0.9197, 0.4197, 0.9496, 0.3833, 0.9717, 0.3418, 0.9854, 0.2968, 0.99, 0.25, 0.9854, 0.2032, 0.9717, 0.1582, 0.9496, 0.1167, 0.9197, 0.08029, 0.8833, 0.05045, 0.8418, 0.02827, 0.7968, 0.01461, 0.75, 0.01, 0.7032, 0.01461, 0.6582, 0.02827, 0.6167, 0.05045, 0.5803, 0.08029, 0.5504, 0.1167, 0.5283, 0.1582, 0.5146, 0.2032, 0.51, 0.25, 0.5146, 0.2968, 0.5283, 0.3418, 0.5504, 0.3833, 0.5803, 0.4197, 0.6167, 0.4496, 0.6582, 0.4717, 0.7032, 0.4854])
me_cylinder_009.update()
me_cylinder_010 = bpy.data.meshes.new('Cylinder.010')
me_cylinder_010.from_pydata([(0.0, 0.6256, -1.852), (0.0, 0.6256, 1.852), (0.1588, 0.6136, -1.852), (0.1588, 0.6136, 1.852), (0.3115, 0.578, -1.852), (0.3115, 0.578, 1.852), (0.4522, 0.5201, -1.852), (0.4522, 0.5201, 1.852), (0.5756, 0.4424, -1.852), (0.5756, 0.4424, 1.852), (0.6768, 0.3476, -1.852), (0.6768, 0.3476, 1.852), (0.752, 0.2394, -1.852), (0.752, 0.2394, 1.852), (0.7983, 0.122, -1.852), (0.7983, 0.122, 1.852), (0.814, 0.0, -1.852), (0.814, 0.0, 1.852), (0.7983, -0.122, -1.852), (0.7983, -0.122, 1.852), (0.752, -0.2394, -1.852), (0.752, -0.2394, 1.852), (0.6768, -0.3476, -1.852), (0.6768, -0.3476, 1.852), (0.5756, -0.4424, -1.852), (0.5756, -0.4424, 1.852), (0.4522, -0.5201, -1.852), (0.4522, -0.5201, 1.852), (0.3115, -0.578, -1.852), (0.3115, -0.578, 1.852), (0.1588, -0.6136, -1.852), (0.1588, -0.6136, 1.852), (0.0, -0.6256, -1.852), (0.0, -0.6256, 1.852), (-0.1588, -0.6136, -1.852), (-0.1588, -0.6136, 1.852), (-0.3115, -0.578, -1.852), (-0.3115, -0.578, 1.852), (-0.4522, -0.5201, -1.852), (-0.4522, -0.5201, 1.852), (-0.5756, -0.4424, -1.852), (-0.5756, -0.4424, 1.852), (-0.6768, -0.3476, -1.852), (-0.6768, -0.3476, 1.852), (-0.752, -0.2394, -1.852), (-0.752, -0.2394, 1.852), (-0.7983, -0.122, -1.852), (-0.7983, -0.122, 1.852), (-0.814, 0.0, -1.852), (-0.814, 0.0, 1.852), (-0.7983, 0.122, -1.852), (-0.7983, 0.122, 1.852), (-0.752, 0.2394, -1.852), (-0.752, 0.2394, 1.852), (-0.6768, 0.3476, -1.852), (-0.6768, 0.3476, 1.852), (-0.5756, 0.4424, -1.852), (-0.5756, 0.4424, 1.852), (-0.4522, 0.5201, -1.852), (-0.4522, 0.5201, 1.852), (-0.3115, 0.578, -1.852), (-0.3115, 0.578, 1.852), (-0.1588, 0.6136, -1.852), (-0.1588, 0.6136, 1.852)], [], [(0, 1, 3, 2), (2, 3, 5, 4), (4, 5, 7, 6), (6, 7, 9, 8), (8, 9, 11, 10), (10, 11, 13, 12), (12, 13, 15, 14), (14, 15, 17, 16), (16, 17, 19, 18), (18, 19, 21, 20), (20, 21, 23, 22), (22, 23, 25, 24), (24, 25, 27, 26), (26, 27, 29, 28), (28, 29, 31, 30), (30, 31, 33, 32), (32, 33, 35, 34), (34, 35, 37, 36), (36, 37, 39, 38), (38, 39, 41, 40), (40, 41, 43, 42), (42, 43, 45, 44), (44, 45, 47, 46), (46, 47, 49, 48), (48, 49, 51, 50), (50, 51, 53, 52), (52, 53, 55, 54), (54, 55, 57, 56), (56, 57, 59, 58), (58, 59, 61, 60), (3, 1, 63, 61, 59, 57, 55, 53, 51, 49, 47, 45, 43, 41, 39, 37, 35, 33, 31, 29, 27, 25, 23, 21, 19, 17, 15, 13, 11, 9, 7, 5), (60, 61, 63, 62), (62, 63, 1, 0), (0, 2, 4, 6, 8, 10, 12, 14, 16, 18, 20, 22, 24, 26, 28, 30, 32, 34, 36, 38, 40, 42, 44, 46, 48, 50, 52, 54, 56, 58, 60, 62)])
_uv = me_cylinder_010.uv_layers.new(name='UVMap')
_uv.uv.foreach_set('vector', [1.0, 0.5, 1.0, 1.0, 0.9688, 1.0, 0.9688, 0.5, 0.9688, 0.5, 0.9688, 1.0, 0.9375, 1.0, 0.9375, 0.5, 0.9375, 0.5, 0.9375, 1.0, 0.9062, 1.0, 0.9062, 0.5, 0.9062, 0.5, 0.9062, 1.0, 0.875, 1.0, 0.875, 0.5, 0.875, 0.5, 0.875, 1.0, 0.8438, 1.0, 0.8438, 0.5, 0.8438, 0.5, 0.8438, 1.0, 0.8125, 1.0, 0.8125, 0.5, 0.8125, 0.5, 0.8125, 1.0, 0.7812, 1.0, 0.7812, 0.5, 0.7812, 0.5, 0.7812, 1.0, 0.75, 1.0, 0.75, 0.5, 0.75, 0.5, 0.75, 1.0, 0.7188, 1.0, 0.7188, 0.5, 0.7188, 0.5, 0.7188, 1.0, 0.6875, 1.0, 0.6875, 0.5, 0.6875, 0.5, 0.6875, 1.0, 0.6562, 1.0, 0.6562, 0.5, 0.6562, 0.5, 0.6562, 1.0, 0.625, 1.0, 0.625, 0.5, 0.625, 0.5, 0.625, 1.0, 0.5938, 1.0, 0.5938, 0.5, 0.5938, 0.5, 0.5938, 1.0, 0.5625, 1.0, 0.5625, 0.5, 0.5625, 0.5, 0.5625, 1.0, 0.5312, 1.0, 0.5312, 0.5, 0.5312, 0.5, 0.5312, 1.0, 0.5, 1.0, 0.5, 0.5, 0.5, 0.5, 0.5, 1.0, 0.4688, 1.0, 0.4688, 0.5, 0.4688, 0.5, 0.4688, 1.0, 0.4375, 1.0, 0.4375, 0.5, 0.4375, 0.5, 0.4375, 1.0, 0.4062, 1.0, 0.4062, 0.5, 0.4062, 0.5, 0.4062, 1.0, 0.375, 1.0, 0.375, 0.5, 0.375, 0.5, 0.375, 1.0, 0.3438, 1.0, 0.3438, 0.5, 0.3438, 0.5, 0.3438, 1.0, 0.3125, 1.0, 0.3125, 0.5, 0.3125, 0.5, 0.3125, 1.0, 0.2812, 1.0, 0.2812, 0.5, 0.2812, 0.5, 0.2812, 1.0, 0.25, 1.0, 0.25, 0.5, 0.25, 0.5, 0.25, 1.0, 0.2188, 1.0, 0.2188, 0.5, 0.2188, 0.5, 0.2188, 1.0, 0.1875, 1.0, 0.1875, 0.5, 0.1875, 0.5, 0.1875, 1.0, 0.1562, 1.0, 0.1562, 0.5, 0.1562, 0.5, 0.1562, 1.0, 0.125, 1.0, 0.125, 0.5, 0.125, 0.5, 0.125, 1.0, 0.09375, 1.0, 0.09375, 0.5, 0.09375, 0.5, 0.09375, 1.0, 0.0625, 1.0, 0.0625, 0.5, 0.2968, 0.4854, 0.25, 0.49, 0.2032, 0.4854, 0.1582, 0.4717, 0.1167, 0.4496, 0.08029, 0.4197, 0.05045, 0.3833, 0.02827, 0.3418, 0.01461, 0.2968, 0.01, 0.25, 0.01461, 0.2032, 0.02827, 0.1582, 0.05045, 0.1167, 0.08029, 0.08029, 0.1167, 0.05045, 0.1582, 0.02827, 0.2032, 0.01461, 0.25, 0.01, 0.2968, 0.01461, 0.3418, 0.02827, 0.3833, 0.05045, 0.4197, 0.08029, 0.4496, 0.1167, 0.4717, 0.1582, 0.4854, 0.2032, 0.49, 0.25, 0.4854, 0.2968, 0.4717, 0.3418, 0.4496, 0.3833, 0.4197, 0.4197, 0.3833, 0.4496, 0.3418, 0.4717, 0.0625, 0.5, 0.0625, 1.0, 0.03125, 1.0, 0.03125, 0.5, 0.03125, 0.5, 0.03125, 1.0, 0.0, 1.0, 0.0, 0.5, 0.75, 0.49, 0.7968, 0.4854, 0.8418, 0.4717, 0.8833, 0.4496, 0.9197, 0.4197, 0.9496, 0.3833, 0.9717, 0.3418, 0.9854, 0.2968, 0.99, 0.25, 0.9854, 0.2032, 0.9717, 0.1582, 0.9496, 0.1167, 0.9197, 0.08029, 0.8833, 0.05045, 0.8418, 0.02827, 0.7968, 0.01461, 0.75, 0.01, 0.7032, 0.01461, 0.6582, 0.02827, 0.6167, 0.05045, 0.5803, 0.08029, 0.5504, 0.1167, 0.5283, 0.1582, 0.5146, 0.2032, 0.51, 0.25, 0.5146, 0.2968, 0.5283, 0.3418, 0.5504, 0.3833, 0.5803, 0.4197, 0.6167, 0.4496, 0.6582, 0.4717, 0.7032, 0.4854])
me_cylinder_010.update()
me_cone = bpy.data.meshes.new('Cone')
me_cone.from_pydata([(0.0, 0.7487, -2.299), (0.7532, 0.7343, -2.299), (1.477, 0.6917, -2.299), (2.145, 0.6225, -2.299), (2.73, 0.5294, -2.299), (3.21, 0.416, -2.299), (3.567, 0.2865, -2.299), (3.787, 0.1461, -2.299), (3.861, 0.0, -2.299), (3.787, -0.1461, -2.299), (3.567, -0.2865, -2.299), (3.21, -0.416, -2.299), (2.73, -0.5294, -2.299), (2.145, -0.6225, -2.299), (1.477, -0.6917, -2.299), (0.7532, -0.7343, -2.299), (0.0, -0.7487, -2.299), (-0.7532, -0.7343, -2.299), (-1.477, -0.6917, -2.299), (-2.145, -0.6225, -2.299), (-2.73, -0.5294, -2.299), (-3.21, -0.416, -2.299), (-3.567, -0.2865, -2.299), (-3.787, -0.1461, -2.299), (-3.861, 0.0, -2.299), (-3.787, 0.1461, -2.299), (-3.567, 0.2865, -2.299), (-3.21, 0.416, -2.299), (-2.73, 0.5294, -2.299), (-2.145, 0.6225, -2.299), (-1.477, 0.6917, -2.299), (-0.7532, 0.7343, -2.299), (0.0, 0.0, 2.299)], [], [(0, 32, 1), (1, 32, 2), (2, 32, 3), (3, 32, 4), (4, 32, 5), (5, 32, 6), (6, 32, 7), (7, 32, 8), (8, 32, 9), (9, 32, 10), (10, 32, 11), (11, 32, 12), (12, 32, 13), (13, 32, 14), (14, 32, 15), (15, 32, 16), (16, 32, 17), (17, 32, 18), (18, 32, 19), (19, 32, 20), (20, 32, 21), (21, 32, 22), (22, 32, 23), (23, 32, 24), (24, 32, 25), (25, 32, 26), (26, 32, 27), (27, 32, 28), (28, 32, 29), (29, 32, 30), (0, 1, 2, 3, 4, 5, 6, 7, 8, 9, 10, 11, 12, 13, 14, 15, 16, 17, 18, 19, 20, 21, 22, 23, 24, 25, 26, 27, 28, 29, 30, 31), (30, 32, 31), (31, 32, 0)])
_uv = me_cone.uv_layers.new(name='UVMap')
_uv.uv.foreach_set('vector', [0.25, 0.49, 0.25, 0.25, 0.2968, 0.4854, 0.2968, 0.4854, 0.25, 0.25, 0.3418, 0.4717, 0.3418, 0.4717, 0.25, 0.25, 0.3833, 0.4496, 0.3833, 0.4496, 0.25, 0.25, 0.4197, 0.4197, 0.4197, 0.4197, 0.25, 0.25, 0.4496, 0.3833, 0.4496, 0.3833, 0.25, 0.25, 0.4717, 0.3418, 0.4717, 0.3418, 0.25, 0.25, 0.4854, 0.2968, 0.4854, 0.2968, 0.25, 0.25, 0.49, 0.25, 0.49, 0.25, 0.25, 0.25, 0.4854, 0.2032, 0.4854, 0.2032, 0.25, 0.25, 0.4717, 0.1582, 0.4717, 0.1582, 0.25, 0.25, 0.4496, 0.1167, 0.4496, 0.1167, 0.25, 0.25, 0.4197, 0.08029, 0.4197, 0.08029, 0.25, 0.25, 0.3833, 0.05045, 0.3833, 0.05045, 0.25, 0.25, 0.3418, 0.02827, 0.3418, 0.02827, 0.25, 0.25, 0.2968, 0.01461, 0.2968, 0.01461, 0.25, 0.25, 0.25, 0.01, 0.25, 0.01, 0.25, 0.25, 0.2032, 0.01461, 0.2032, 0.01461, 0.25, 0.25, 0.1582, 0.02827, 0.1582, 0.02827, 0.25, 0.25, 0.1167, 0.05045, 0.1167, 0.05045, 0.25, 0.25, 0.08029, 0.08029, 0.08029, 0.08029, 0.25, 0.25, 0.05045, 0.1167, 0.05045, 0.1167, 0.25, 0.25, 0.02827, 0.1582, 0.02827, 0.1582, 0.25, 0.25, 0.01461, 0.2032, 0.01461, 0.2032, 0.25, 0.25, 0.01, 0.25, 0.01, 0.25, 0.25, 0.25, 0.01461, 0.2968, 0.01461, 0.2968, 0.25, 0.25, 0.02827, 0.3418, 0.02827, 0.3418, 0.25, 0.25, 0.05045, 0.3833, 0.05045, 0.3833, 0.25, 0.25, 0.08029, 0.4197, 0.08029, 0.4197, 0.25, 0.25, 0.1167, 0.4496, 0.1167, 0.4496, 0.25, 0.25, 0.1582, 0.4717, 0.75, 0.49, 0.7968, 0.4854, 0.8418, 0.4717, 0.8833, 0.4496, 0.9197, 0.4197, 0.9496, 0.3833, 0.9717, 0.3418, 0.9854, 0.2968, 0.99, 0.25, 0.9854, 0.2032, 0.9717, 0.1582, 0.9496, 0.1167, 0.9197, 0.08029, 0.8833, 0.05045, 0.8418, 0.02827, 0.7968, 0.01461, 0.75, 0.01, 0.7032, 0.01461, 0.6582, 0.02827, 0.6167, 0.05045, 0.5803, 0.08029, 0.5504, 0.1167, 0.5283, 0.1582, 0.5146, 0.2032, 0.51, 0.25, 0.5146, 0.2968, 0.5283, 0.3418, 0.5504, 0.3833, 0.5803, 0.4197, 0.6167, 0.4496, 0.6582, 0.4717, 0.7032, 0.4854, 0.1582, 0.4717, 0.25, 0.25, 0.2032, 0.4854, 0.2032, 0.4854, 0.25, 0.25, 0.25, 0.49])
me_cone.update()
me_cone_001 = bpy.data.meshes.new('Cone.001')
me_cone_001.from_pydata([(0.0, 0.7487, -2.299), (0.7532, 0.7343, -2.299), (1.477, 0.6917, -2.299), (2.145, 0.6225, -2.299), (2.73, 0.5294, -2.299), (3.21, 0.416, -2.299), (3.567, 0.2865, -2.299), (3.787, 0.1461, -2.299), (3.861, 0.0, -2.299), (3.787, -0.1461, -2.299), (3.567, -0.2865, -2.299), (3.21, -0.416, -2.299), (2.73, -0.5294, -2.299), (2.145, -0.6225, -2.299), (1.477, -0.6917, -2.299), (0.7532, -0.7343, -2.299), (0.0, -0.7487, -2.299), (-0.7532, -0.7343, -2.299), (-1.477, -0.6917, -2.299), (-2.145, -0.6225, -2.299), (-2.73, -0.5294, -2.299), (-3.21, -0.416, -2.299), (-3.567, -0.2865, -2.299), (-3.787, -0.1461, -2.299), (-3.861, 0.0, -2.299), (-3.787, 0.1461, -2.299), (-3.567, 0.2865, -2.299), (-3.21, 0.416, -2.299), (-2.73, 0.5294, -2.299), (-2.145, 0.6225, -2.299), (-1.477, 0.6917, -2.299), (-0.7532, 0.7343, -2.299), (0.0, 0.0, 2.299)], [], [(0, 32, 1), (1, 32, 2), (2, 32, 3), (3, 32, 4), (4, 32, 5), (5, 32, 6), (6, 32, 7), (7, 32, 8), (8, 32, 9), (9, 32, 10), (10, 32, 11), (11, 32, 12), (12, 32, 13), (13, 32, 14), (14, 32, 15), (15, 32, 16), (16, 32, 17), (17, 32, 18), (18, 32, 19), (19, 32, 20), (20, 32, 21), (21, 32, 22), (22, 32, 23), (23, 32, 24), (24, 32, 25), (25, 32, 26), (26, 32, 27), (27, 32, 28), (28, 32, 29), (29, 32, 30), (0, 1, 2, 3, 4, 5, 6, 7, 8, 9, 10, 11, 12, 13, 14, 15, 16, 17, 18, 19, 20, 21, 22, 23, 24, 25, 26, 27, 28, 29, 30, 31), (30, 32, 31), (31, 32, 0)])
_uv = me_cone_001.uv_layers.new(name='UVMap')
_uv.uv.foreach_set('vector', [0.25, 0.49, 0.25, 0.25, 0.2968, 0.4854, 0.2968, 0.4854, 0.25, 0.25, 0.3418, 0.4717, 0.3418, 0.4717, 0.25, 0.25, 0.3833, 0.4496, 0.3833, 0.4496, 0.25, 0.25, 0.4197, 0.4197, 0.4197, 0.4197, 0.25, 0.25, 0.4496, 0.3833, 0.4496, 0.3833, 0.25, 0.25, 0.4717, 0.3418, 0.4717, 0.3418, 0.25, 0.25, 0.4854, 0.2968, 0.4854, 0.2968, 0.25, 0.25, 0.49, 0.25, 0.49, 0.25, 0.25, 0.25, 0.4854, 0.2032, 0.4854, 0.2032, 0.25, 0.25, 0.4717, 0.1582, 0.4717, 0.1582, 0.25, 0.25, 0.4496, 0.1167, 0.4496, 0.1167, 0.25, 0.25, 0.4197, 0.08029, 0.4197, 0.08029, 0.25, 0.25, 0.3833, 0.05045, 0.3833, 0.05045, 0.25, 0.25, 0.3418, 0.02827, 0.3418, 0.02827, 0.25, 0.25, 0.2968, 0.01461, 0.2968, 0.01461, 0.25, 0.25, 0.25, 0.01, 0.25, 0.01, 0.25, 0.25, 0.2032, 0.01461, 0.2032, 0.01461, 0.25, 0.25, 0.1582, 0.02827, 0.1582, 0.02827, 0.25, 0.25, 0.1167, 0.05045, 0.1167, 0.05045, 0.25, 0.25, 0.08029, 0.08029, 0.08029, 0.08029, 0.25, 0.25, 0.05045, 0.1167, 0.05045, 0.1167, 0.25, 0.25, 0.02827, 0.1582, 0.02827, 0.1582, 0.25, 0.25, 0.01461, 0.2032, 0.01461, 0.2032, 0.25, 0.25, 0.01, 0.25, 0.01, 0.25, 0.25, 0.25, 0.01461, 0.2968, 0.01461, 0.2968, 0.25, 0.25, 0.02827, 0.3418, 0.02827, 0.3418, 0.25, 0.25, 0.05045, 0.3833, 0.05045, 0.3833, 0.25, 0.25, 0.08029, 0.4197, 0.08029, 0.4197, 0.25, 0.25, 0.1167, 0.4496, 0.1167, 0.4496, 0.25, 0.25, 0.1582, 0.4717, 0.75, 0.49, 0.7968, 0.4854, 0.8418, 0.4717, 0.8833, 0.4496, 0.9197, 0.4197, 0.9496, 0.3833, 0.9717, 0.3418, 0.9854, 0.2968, 0.99, 0.25, 0.9854, 0.2032, 0.9717, 0.1582, 0.9496, 0.1167, 0.9197, 0.08029, 0.8833, 0.05045, 0.8418, 0.02827, 0.7968, 0.01461, 0.75, 0.01, 0.7032, 0.01461, 0.6582, 0.02827, 0.6167, 0.05045, 0.5803, 0.08029, 0.5504, 0.1167, 0.5283, 0.1582, 0.5146, 0.2032, 0.51, 0.25, 0.5146, 0.2968, 0.5283, 0.3418, 0.5504, 0.3833, 0.5803, 0.4197, 0.6167, 0.4496, 0.6582, 0.4717, 0.7032, 0.4854, 0.1582, 0.4717, 0.25, 0.25, 0.2032, 0.4854, 0.2032, 0.4854, 0.25, 0.25, 0.25, 0.49])
me_cone_001.update()
me_cone_002 = bpy.data.meshes.new('Cone.002')
me_cone_002.from_pydata([(0.0, 0.7487, -2.299), (0.7532, 0.7343, -2.299), (1.477, 0.6917, -2.299), (2.145, 0.6225, -2.299), (2.73, 0.5294, -2.299), (3.21, 0.416, -2.299), (3.567, 0.2865, -2.299), (3.787, 0.1461, -2.299), (3.861, 0.0, -2.299), (3.787, -0.1461, -2.299), (3.567, -0.2865, -2.299), (3.21, -0.416, -2.299), (2.73, -0.5294, -2.299), (2.145, -0.6225, -2.299), (1.477, -0.6917, -2.299), (0.7532, -0.7343, -2.299), (0.0, -0.7487, -2.299), (-0.7532, -0.7343, -2.299), (-1.477, -0.6917, -2.299), (-2.145, -0.6225, -2.299), (-2.73, -0.5294, -2.299), (-3.21, -0.416, -2.299), (-3.567, -0.2865, -2.299), (-3.787, -0.1461, -2.299), (-3.861, 0.0, -2.299), (-3.787, 0.1461, -2.299), (-3.567, 0.2865, -2.299), (-3.21, 0.416, -2.299), (-2.73, 0.5294, -2.299), (-2.145, 0.6225, -2.299), (-1.477, 0.6917, -2.299), (-0.7532, 0.7343, -2.299), (0.0, 0.0, 2.299)], [], [(0, 32, 1), (1, 32, 2), (2, 32, 3), (3, 32, 4), (4, 32, 5), (5, 32, 6), (6, 32, 7), (7, 32, 8), (8, 32, 9), (9, 32, 10), (10, 32, 11), (11, 32, 12), (12, 32, 13), (13, 32, 14), (14, 32, 15), (15, 32, 16), (16, 32, 17), (17, 32, 18), (18, 32, 19), (19, 32, 20), (20, 32, 21), (21, 32, 22), (22, 32, 23), (23, 32, 24), (24, 32, 25), (25, 32, 26), (26, 32, 27), (27, 32, 28), (28, 32, 29), (29, 32, 30), (0, 1, 2, 3, 4, 5, 6, 7, 8, 9, 10, 11, 12, 13, 14, 15, 16, 17, 18, 19, 20, 21, 22, 23, 24, 25, 26, 27, 28, 29, 30, 31), (30, 32, 31), (31, 32, 0)])
_uv = me_cone_002.uv_layers.new(name='UVMap')
_uv.uv.foreach_set('vector', [0.25, 0.49, 0.25, 0.25, 0.2968, 0.4854, 0.2968, 0.4854, 0.25, 0.25, 0.3418, 0.4717, 0.3418, 0.4717, 0.25, 0.25, 0.3833, 0.4496, 0.3833, 0.4496, 0.25, 0.25, 0.4197, 0.4197, 0.4197, 0.4197, 0.25, 0.25, 0.4496, 0.3833, 0.4496, 0.3833, 0.25, 0.25, 0.4717, 0.3418, 0.4717, 0.3418, 0.25, 0.25, 0.4854, 0.2968, 0.4854, 0.2968, 0.25, 0.25, 0.49, 0.25, 0.49, 0.25, 0.25, 0.25, 0.4854, 0.2032, 0.4854, 0.2032, 0.25, 0.25, 0.4717, 0.1582, 0.4717, 0.1582, 0.25, 0.25, 0.4496, 0.1167, 0.4496, 0.1167, 0.25, 0.25, 0.4197, 0.08029, 0.4197, 0.08029, 0.25, 0.25, 0.3833, 0.05045, 0.3833, 0.05045, 0.25, 0.25, 0.3418, 0.02827, 0.3418, 0.02827, 0.25, 0.25, 0.2968, 0.01461, 0.2968, 0.01461, 0.25, 0.25, 0.25, 0.01, 0.25, 0.01, 0.25, 0.25, 0.2032, 0.01461, 0.2032, 0.01461, 0.25, 0.25, 0.1582, 0.02827, 0.1582, 0.02827, 0.25, 0.25, 0.1167, 0.05045, 0.1167, 0.05045, 0.25, 0.25, 0.08029, 0.08029, 0.08029, 0.08029, 0.25, 0.25, 0.05045, 0.1167, 0.05045, 0.1167, 0.25, 0.25, 0.02827, 0.1582, 0.02827, 0.1582, 0.25, 0.25, 0.01461, 0.2032, 0.01461, 0.2032, 0.25, 0.25, 0.01, 0.25, 0.01, 0.25, 0.25, 0.25, 0.01461, 0.2968, 0.01461, 0.2968, 0.25, 0.25, 0.02827, 0.3418, 0.02827, 0.3418, 0.25, 0.25, 0.05045, 0.3833, 0.05045, 0.3833, 0.25, 0.25, 0.08029, 0.4197, 0.08029, 0.4197, 0.25, 0.25, 0.1167, 0.4496, 0.1167, 0.4496, 0.25, 0.25, 0.1582, 0.4717, 0.75, 0.49, 0.7968, 0.4854, 0.8418, 0.4717, 0.8833, 0.4496, 0.9197, 0.4197, 0.9496, 0.3833, 0.9717, 0.3418, 0.9854, 0.2968, 0.99, 0.25, 0.9854, 0.2032, 0.9717, 0.1582, 0.9496, 0.1167, 0.9197, 0.08029, 0.8833, 0.05045, 0.8418, 0.02827, 0.7968, 0.01461, 0.75, 0.01, 0.7032, 0.01461, 0.6582, 0.02827, 0.6167, 0.05045, 0.5803, 0.08029, 0.5504, 0.1167, 0.5283, 0.1582, 0.5146, 0.2032, 0.51, 0.25, 0.5146, 0.2968, 0.5283, 0.3418, 0.5504, 0.3833, 0.5803, 0.4197, 0.6167, 0.4496, 0.6582, 0.4717, 0.7032, 0.4854, 0.1582, 0.4717, 0.25, 0.25, 0.2032, 0.4854, 0.2032, 0.4854, 0.25, 0.25, 0.25, 0.49])
me_cone_002.update()
me_cone_003 = bpy.data.meshes.new('Cone.003')
me_cone_003.from_pydata([(0.0, 0.7487, -2.299), (0.7532, 0.7343, -2.299), (1.477, 0.6917, -2.299), (2.145, 0.6225, -2.299), (2.73, 0.5294, -2.299), (3.21, 0.416, -2.299), (3.567, 0.2865, -2.299), (3.787, 0.1461, -2.299), (3.861, 0.0, -2.299), (3.787, -0.1461, -2.299), (3.567, -0.2865, -2.299), (3.21, -0.416, -2.299), (2.73, -0.5294, -2.299), (2.145, -0.6225, -2.299), (1.477, -0.6917, -2.299), (0.7532, -0.7343, -2.299), (0.0, -0.7487, -2.299), (-0.7532, -0.7343, -2.299), (-1.477, -0.6917, -2.299), (-2.145, -0.6225, -2.299), (-2.73, -0.5294, -2.299), (-3.21, -0.416, -2.299), (-3.567, -0.2865, -2.299), (-3.787, -0.1461, -2.299), (-3.861, 0.0, -2.299), (-3.787, 0.1461, -2.299), (-3.567, 0.2865, -2.299), (-3.21, 0.416, -2.299), (-2.73, 0.5294, -2.299), (-2.145, 0.6225, -2.299), (-1.477, 0.6917, -2.299), (-0.7532, 0.7343, -2.299), (0.0, 0.0, 2.299)], [], [(0, 32, 1), (1, 32, 2), (2, 32, 3), (3, 32, 4), (4, 32, 5), (5, 32, 6), (6, 32, 7), (7, 32, 8), (8, 32, 9), (9, 32, 10), (10, 32, 11), (11, 32, 12), (12, 32, 13), (13, 32, 14), (14, 32, 15), (15, 32, 16), (16, 32, 17), (17, 32, 18), (18, 32, 19), (19, 32, 20), (20, 32, 21), (21, 32, 22), (22, 32, 23), (23, 32, 24), (24, 32, 25), (25, 32, 26), (26, 32, 27), (27, 32, 28), (28, 32, 29), (29, 32, 30), (0, 1, 2, 3, 4, 5, 6, 7, 8, 9, 10, 11, 12, 13, 14, 15, 16, 17, 18, 19, 20, 21, 22, 23, 24, 25, 26, 27, 28, 29, 30, 31), (30, 32, 31), (31, 32, 0)])
_uv = me_cone_003.uv_layers.new(name='UVMap')
_uv.uv.foreach_set('vector', [0.25, 0.49, 0.25, 0.25, 0.2968, 0.4854, 0.2968, 0.4854, 0.25, 0.25, 0.3418, 0.4717, 0.3418, 0.4717, 0.25, 0.25, 0.3833, 0.4496, 0.3833, 0.4496, 0.25, 0.25, 0.4197, 0.4197, 0.4197, 0.4197, 0.25, 0.25, 0.4496, 0.3833, 0.4496, 0.3833, 0.25, 0.25, 0.4717, 0.3418, 0.4717, 0.3418, 0.25, 0.25, 0.4854, 0.2968, 0.4854, 0.2968, 0.25, 0.25, 0.49, 0.25, 0.49, 0.25, 0.25, 0.25, 0.4854, 0.2032, 0.4854, 0.2032, 0.25, 0.25, 0.4717, 0.1582, 0.4717, 0.1582, 0.25, 0.25, 0.4496, 0.1167, 0.4496, 0.1167, 0.25, 0.25, 0.4197, 0.08029, 0.4197, 0.08029, 0.25, 0.25, 0.3833, 0.05045, 0.3833, 0.05045, 0.25, 0.25, 0.3418, 0.02827, 0.3418, 0.02827, 0.25, 0.25, 0.2968, 0.01461, 0.2968, 0.01461, 0.25, 0.25, 0.25, 0.01, 0.25, 0.01, 0.25, 0.25, 0.2032, 0.01461, 0.2032, 0.01461, 0.25, 0.25, 0.1582, 0.02827, 0.1582, 0.02827, 0.25, 0.25, 0.1167, 0.05045, 0.1167, 0.05045, 0.25, 0.25, 0.08029, 0.08029, 0.08029, 0.08029, 0.25, 0.25, 0.05045, 0.1167, 0.05045, 0.1167, 0.25, 0.25, 0.02827, 0.1582, 0.02827, 0.1582, 0.25, 0.25, 0.01461, 0.2032, 0.01461, 0.2032, 0.25, 0.25, 0.01, 0.25, 0.01, 0.25, 0.25, 0.25, 0.01461, 0.2968, 0.01461, 0.2968, 0.25, 0.25, 0.02827, 0.3418, 0.02827, 0.3418, 0.25, 0.25, 0.05045, 0.3833, 0.05045, 0.3833, 0.25, 0.25, 0.08029, 0.4197, 0.08029, 0.4197, 0.25, 0.25, 0.1167, 0.4496, 0.1167, 0.4496, 0.25, 0.25, 0.1582, 0.4717, 0.75, 0.49, 0.7968, 0.4854, 0.8418, 0.4717, 0.8833, 0.4496, 0.9197, 0.4197, 0.9496, 0.3833, 0.9717, 0.3418, 0.9854, 0.2968, 0.99, 0.25, 0.9854, 0.2032, 0.9717, 0.1582, 0.9496, 0.1167, 0.9197, 0.08029, 0.8833, 0.05045, 0.8418, 0.02827, 0.7968, 0.01461, 0.75, 0.01, 0.7032, 0.01461, 0.6582, 0.02827, 0.6167, 0.05045, 0.5803, 0.08029, 0.5504, 0.1167, 0.5283, 0.1582, 0.5146, 0.2032, 0.51, 0.25, 0.5146, 0.2968, 0.5283, 0.3418, 0.5504, 0.3833, 0.5803, 0.4197, 0.6167, 0.4496, 0.6582, 0.4717, 0.7032, 0.4854, 0.1582, 0.4717, 0.25, 0.25, 0.2032, 0.4854, 0.2032, 0.4854, 0.25, 0.25, 0.25, 0.49])
me_cone_003.update()

# ---- objects
ob_cylinder = bpy.data.objects.new('Cylinder', me_cylinder_002)
ob_cylinder_001 = bpy.data.objects.new('Cylinder.001', me_cylinder_003)
ob_cylinder_002 = bpy.data.objects.new('Cylinder.002', me_cylinder_004)
ob_cylinder_003 = bpy.data.objects.new('Cylinder.003', me_cylinder_005)
ob_cylinder_004 = bpy.data.objects.new('Cylinder.004', me_cylinder_006)
ob_cylinder_005 = bpy.data.objects.new('Cylinder.005', me_cylinder_007)
ob_cylinder_006 = bpy.data.objects.new('Cylinder.006', me_cylinder_008)
ob_cylinder_007 = bpy.data.objects.new('Cylinder.007', me_cylinder_009)
ob_cylinder_008 = bpy.data.objects.new('Cylinder.008', me_cylinder_010)
ob_cone = bpy.data.objects.new('Cone', me_cone)
ob_cone_001 = bpy.data.objects.new('Cone.001', me_cone_001)
ob_cone_002 = bpy.data.objects.new('Cone.002', me_cone_002)
ob_cone_003 = bpy.data.objects.new('Cone.003', me_cone_003)

# ---- transforms, parenting, visibility, modifiers, constraints
ob_cylinder.location = (0.2551, 0.5014, 0.6866)
ob_cylinder.rotation_euler = (1.178, -0.0, 0.0)
ob_cylinder.scale = (0.7054, 1.0, 2.06)
ob_cylinder_001.location = (1.295, 0.4859, 0.9855)
ob_cylinder_001.rotation_euler = (0.8402, 0.254, -1.203)
ob_cylinder_001.scale = (0.7054, 1.0, 2.06)
ob_cylinder_002.location = (-1.376, 1.479, 1.129)
ob_cylinder_002.rotation_euler = (3.922, 0.6454, 0.7249)
ob_cylinder_002.scale = (0.7054, 1.0, 2.06)
ob_cylinder_003.location = (-1.129, -0.5534, 1.382)
ob_cylinder_003.rotation_euler = (5.992, 0.5793, 1.38)
ob_cylinder_003.scale = (0.7054, 1.0, 2.06)
ob_cylinder_004.location = (-1.371, -0.6704, 1.117)
ob_cylinder_004.rotation_euler = (5.53, 0.4094, -1.742)
ob_cylinder_004.scale = (0.7054, 1.0, 2.06)
ob_cylinder_005.location = (0.09471, -1.137, -0.334)
ob_cylinder_005.rotation_euler = (4.697, 0.1809, -1.599)
ob_cylinder_005.scale = (0.7054, 1.0, 2.06)
ob_cylinder_006.location = (-0.2491, 1.448, -0.735)
ob_cylinder_006.rotation_euler = (4.691, 0.2037, -4.734)
ob_cylinder_006.scale = (0.7054, 1.0, 2.06)
ob_cylinder_007.location = (1.842, -0.1014, 1.241)
ob_cylinder_007.rotation_euler = (5.954, 0.8407, 1.161)
ob_cylinder_007.scale = (0.7054, 1.0, 2.06)
ob_cylinder_008.location = (-0.4632, 1.888, 2.129)
ob_cylinder_008.rotation_euler = (0.801, 0.2061, 0.2285)
ob_cylinder_008.scale = (0.7054, 1.0, 2.06)
ob_cone.location = (0.1607, 0.1989, 4.653)
ob_cone.scale = (1.0, -0.05736, 1.938)
ob_cone_001.location = (0.1971, 0.5156, 4.576)
ob_cone_001.rotation_euler = (0.0, -0.0, 1.636)
ob_cone_001.scale = (1.0, -0.05736, 2.537)
ob_cone_002.location = (0.1209, 0.4388, 4.576)
ob_cone_002.rotation_euler = (0.0, -0.0, 2.433)
ob_cone_002.scale = (1.0, -0.05736, 1.871)
ob_cone_003.location = (0.1315, 0.329, 4.576)
ob_cone_003.rotation_euler = (0.0, -0.0, 4.024)
ob_cone_003.scale = (1.0, -0.05736, 1.17)

# ---- collection membership
scene.collection.objects.link(ob_cylinder)
scene.collection.objects.link(ob_cylinder_001)
scene.collection.objects.link(ob_cylinder_002)
scene.collection.objects.link(ob_cylinder_003)
scene.collection.objects.link(ob_cylinder_004)
scene.collection.objects.link(ob_cylinder_005)
scene.collection.objects.link(ob_cylinder_006)
scene.collection.objects.link(ob_cylinder_007)
scene.collection.objects.link(ob_cylinder_008)
scene.collection.objects.link(ob_cone)
scene.collection.objects.link(ob_cone_001)
scene.collection.objects.link(ob_cone_002)
scene.collection.objects.link(ob_cone_003)

# ---- scene / render settings (as saved in the file)
scene.frame_start = 1; scene.frame_end = 60; scene.frame_set(53)
scene.render.engine = 'BLENDER_EEVEE_NEXT'
bpy.context.view_layer.update()

# ---- added for rendering (the .blend has no active camera and no usable light): camera, sun
cam_auto = bpy.data.cameras.new('AutoCamera')
cam_auto.lens = 50.0
cam_auto.sensor_width = 36.0
cam_auto.clip_end = 1000.0
ob_auto_camera = bpy.data.objects.new('AutoCamera', cam_auto)
scene.collection.objects.link(ob_auto_camera)
ob_auto_camera.location = (16.1605, -18.9254, 17.2502)
ob_auto_camera.rotation_euler = (1.09748, -7.21219e-08, 0.694738)
scene.camera = ob_auto_camera
light_auto_sun = bpy.data.lights.new('AutoSun', 'SUN')
light_auto_sun.energy = 3.0
light_auto_sun.angle = 0.0523599
ob_auto_sun = bpy.data.objects.new('AutoSun', light_auto_sun)
scene.collection.objects.link(ob_auto_sun)
ob_auto_sun.rotation_euler = (0.872665, 0.174533, 0.523599)
bpy.context.view_layer.update()
